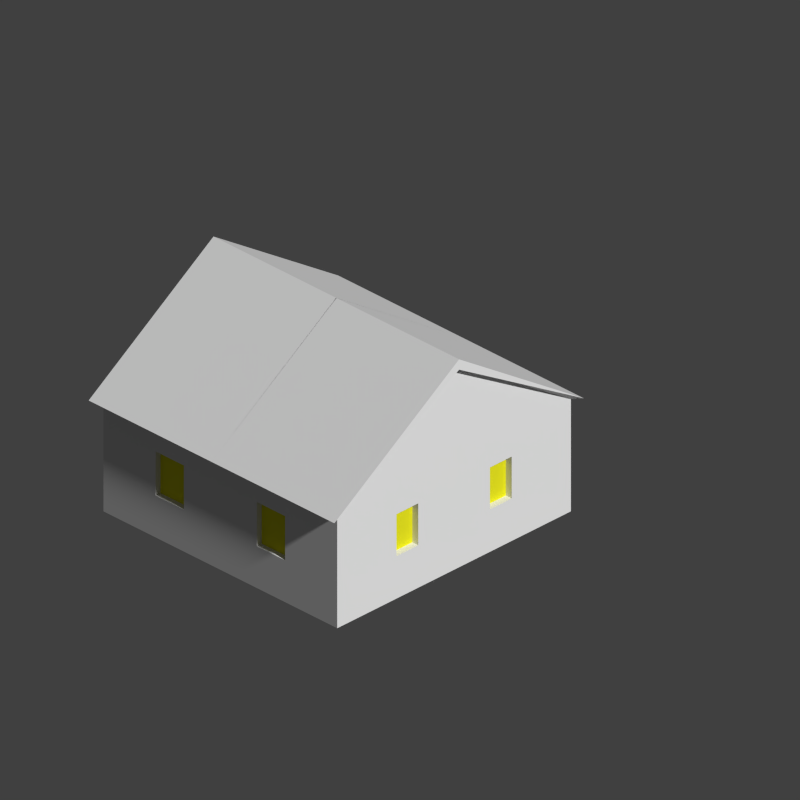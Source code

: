 # Source: scene.blend  (saved by Blender 2.72.0; exported with 4.5.12 LTS)
import bpy
from mathutils import Matrix  # noqa: F401  (used for matrix-valued properties, if any)

bpy.ops.wm.read_factory_settings(use_empty=True)
scene = bpy.context.scene
scene.name = 'Scene'

# ---- collections
col_collection_1 = bpy.data.collections.new('Collection 1'); scene.collection.children.link(col_collection_1)

# ---- materials (node trees are filled in below, after node groups)
mat_material_006 = bpy.data.materials.new('Material.006')
mat_material_006.alpha_threshold = 0.0
mat_material_006.use_transparent_shadow = False
mat_material_006.diffuse_color = (0.8, 0.7754, 0.01557, 1.0)
mat_material_006.roughness = 0.5
mat_material_006.specular_intensity = 1.0
mat_material_006.line_color = (0.0, 0.0, 0.0, 1.0)
mat_material_007 = bpy.data.materials.new('Material.007')
mat_material_007.alpha_threshold = 0.0
mat_material_007.use_transparent_shadow = False
mat_material_007.roughness = 0.5
mat_material_007.line_color = (0.0, 0.0, 0.0, 1.0)
mat_material_004 = bpy.data.materials.new('Material.004')
mat_material_004.alpha_threshold = 0.0
mat_material_004.use_transparent_shadow = False
mat_material_004.roughness = 0.5
mat_material_004.line_color = (0.0, 0.0, 0.0, 1.0)
mat_material_003 = bpy.data.materials.new('Material.003')
mat_material_003.alpha_threshold = 0.0
mat_material_003.use_transparent_shadow = False
mat_material_003.roughness = 0.5
mat_material_003.specular_intensity = 0.0
mat_material_003.line_color = (0.0, 0.0, 0.0, 1.0)
mat_material_001 = bpy.data.materials.new('Material.001')
mat_material_001.alpha_threshold = 0.0
mat_material_001.use_transparent_shadow = False
mat_material_001.roughness = 0.5
mat_material_001.specular_intensity = 0.0
mat_material_001.line_color = (0.0, 0.0, 0.0, 1.0)
mat_material_002 = bpy.data.materials.new('Material.002')
mat_material_002.alpha_threshold = 0.0
mat_material_002.use_transparent_shadow = False
mat_material_002.roughness = 0.5
mat_material_002.specular_intensity = 1.0
mat_material_002.line_color = (0.0, 0.0, 0.0, 1.0)
mat_material = bpy.data.materials.new('Material')
mat_material.alpha_threshold = 0.0
mat_material.use_transparent_shadow = False
mat_material.roughness = 0.5
mat_material.line_color = (0.0, 0.0, 0.0, 1.0)

# ---- material node trees

# ---- world
world_world = bpy.data.worlds.new('World'); scene.world = world_world
world_world.color = (0.05088, 0.05088, 0.05088)
world_world.use_sun_shadow = False
world_world.sun_shadow_jitter_overblur = 0.0
world_world.cycles.sampling_method = 'MANUAL'
world_world.cycles.sample_map_resolution = 256

# ---- cameras
cam_camera = bpy.data.cameras.new('Camera')
cam_camera.type = 'ORTHO'
cam_camera.clip_end = 100.0
cam_camera.lens = 35.0
cam_camera.sensor_width = 32.0
cam_camera.sensor_height = 18.0
cam_camera.ortho_scale = 2.914
cam_camera.dof.focus_distance = 0.0
cam_camera.dof.aperture_fstop = 128.0

# ---- lights
light_point = bpy.data.lights.new('Point', 'POINT')
light_point.transmission_factor = 0.0
light_point.energy = 100.0
light_point.shadow_buffer_clip_start = 0.5
light_point.shadow_soft_size = 0.1
light_point.shadow_maximum_resolution = 0.006
light_point.use_absolute_resolution = True
light_point.cycles.use_multiple_importance_sampling = False
light_lamp = bpy.data.lights.new('Lamp', 'POINT')
light_lamp.transmission_factor = 0.0
light_lamp.cutoff_distance = 30.0
light_lamp.energy = 100.0
light_lamp.shadow_buffer_clip_start = 1.001
light_lamp.shadow_soft_size = 0.1
light_lamp.shadow_maximum_resolution = 0.006
light_lamp.use_absolute_resolution = True
light_lamp.cycles.use_multiple_importance_sampling = False

# ---- meshes
me_cube_002 = bpy.data.meshes.new('Cube.002')
me_cube_002.from_pydata([(-0.7531, -1.158, -0.4002), (-0.7531, 0.3482, -0.4002), (-0.0001052, 0.3482, -0.4002), (-0.0001052, -1.158, -0.4002), (-0.7531, -1.158, 0.1911), (-0.7531, 0.3482, 0.1911), (-0.0001052, 0.3482, 0.1911), (-0.0001052, -1.158, 0.1911), (-0.1272, 0.3482, -0.4002), (-0.1272, 0.3482, 0.1911), (-0.0001052, 0.3482, -0.1045), (-0.1272, 0.3482, -0.1045), (-0.4402, 0.3482, -0.4002), (-0.4402, 0.3482, 0.1911), (-0.1272, 0.3482, 0.0433), (-0.1272, 0.3482, -0.2523), (-0.3962, 0.3482, -0.07859), (-0.3962, 0.3482, 0.02051), (-0.3962, 0.3482, -0.1777), (-0.5967, 0.3482, -0.4002), (-0.5967, 0.3482, 0.1911), (-0.5365, 0.3482, -0.07859), (-0.5365, 0.3482, 0.02051), (-0.5365, 0.3482, -0.1777), (-0.538, -1.158, -0.4002), (-0.287, -1.158, -0.4002), (-0.538, -1.158, 0.1911), (-0.287, -1.158, 0.1911), (-0.0001052, -1.158, -0.005974), (-0.0001052, -1.158, -0.2031), (-0.7531, -1.158, -0.2031), (-0.7531, -1.158, -0.005974), (-0.1272, 0.3482, -0.3509), (-0.1272, 0.3482, -0.3016), (-0.4255, 0.3482, -0.326), (-0.4109, 0.3482, -0.2518), (-0.5766, 0.3482, -0.326), (-0.5566, 0.3482, -0.2518), (-0.7531, 0.3482, -0.005974), (-0.7531, 0.3482, -0.2031), (-0.2349, -1.158, -0.1797), (-0.2349, -1.158, 0.05289), (-0.4171, -1.158, -0.1797), (-0.4171, -1.158, 0.05289), (-0.7531, 0.04694, -0.4002), (-0.7531, -0.2543, -0.4002), (-0.7531, -0.5555, -0.4002), (-0.7531, -0.8567, -0.4002), (-0.7531, 0.04694, 0.1911), (-0.7531, -0.2543, 0.1911), (-0.7531, -0.5555, 0.1911), (-0.7531, -0.8567, 0.1911), (-0.7531, -0.03338, -0.1771), (-0.7531, -0.174, -0.1771), (-0.7531, -0.6358, -0.1771), (-0.7531, -0.7764, -0.1771), (-0.7531, -0.03338, 0.04377), (-0.7531, -0.174, 0.04377), (-0.7531, -0.6358, 0.04377), (-0.7531, -0.7764, 0.04377), (-0.7531, -0.4049, -0.4002), (-0.7531, -0.4049, 0.1911), (-0.7531, -0.4049, -0.2031), (-0.7531, -0.4049, -0.005974), (-0.7531, -0.4049, 0.6708), (-0.7913, -1.215, 0.1911), (-0.7913, 0.394, 0.1911), (-0.00022, 0.394, 0.1911), (-0.0002201, -1.215, 0.1911), (-0.1337, 0.394, 0.1911), (-0.4625, 0.394, 0.1911), (-0.6269, 0.394, 0.1911), (-0.5653, -1.215, 0.1911), (-0.3016, -1.215, 0.1911), (-0.7913, -0.4106, 0.6708), (-0.7913, -0.4106, 0.7251), (0.002698, -0.4106, 0.7251), (-0.0001052, 0.3377, -0.4002), (-0.1272, 0.3377, -0.4002), (-0.0001052, 0.3377, -0.1045), (-0.1272, 0.3377, -0.1045), (-0.1272, 0.3377, -0.2523), (-0.1272, 0.3377, -0.3509), (-0.1272, 0.3377, -0.3016), (-0.3962, 0.3324, -0.07859), (-0.3962, 0.3324, 0.02051), (-0.3962, 0.3324, -0.1777), (-0.5365, 0.3324, -0.07859), (-0.5365, 0.3324, 0.02051), (-0.5365, 0.3324, -0.1777), (-0.7149, -0.03338, -0.1771), (-0.7149, -0.174, -0.1771), (-0.7149, -0.6358, -0.1771), (-0.7149, -0.7764, -0.1771), (-0.7149, -0.03338, 0.04377), (-0.7149, -0.174, 0.04377), (-0.7149, -0.6358, 0.04377), (-0.7149, -0.7764, 0.04377), (-0.2349, -1.127, -0.1797), (-0.2349, -1.127, 0.05289), (-0.4171, -1.127, -0.1797), (-0.4171, -1.127, 0.05289)], [], [(0, 47, 46, 60, 45, 44, 1, 19, 12, 8, 2, 3, 25, 24), (43, 31, 4, 26), (11, 14, 9, 6, 10), (17, 13, 9, 14), (18, 16, 11, 15), (22, 20, 13, 17), (16, 17, 14, 11), (37, 23, 18, 35), (35, 18, 15, 33), (5, 20, 22), (5, 22, 21), (5, 21, 23), (38, 5, 23, 37), (56, 48, 5, 38), (28, 41, 27, 7), (41, 43, 26, 27), (24, 0, 30, 42), (42, 30, 31, 43), (19, 36, 34, 12), (36, 37, 35, 34), (12, 34, 32, 8), (34, 35, 33, 32), (1, 39, 36, 19), (39, 38, 37, 36), (44, 52, 39, 1), (52, 56, 38, 39), (3, 25, 40, 29), (29, 40, 41, 28), (25, 24, 42, 40), (31, 4, 51, 59), (59, 51, 50, 58), (63, 61, 49, 57), (57, 49, 48, 56), (0, 30, 55, 47), (47, 55, 54, 46), (60, 62, 53, 45), (45, 53, 52, 44), (30, 31, 59, 55), (62, 63, 57, 53), (58, 50, 61, 63), (46, 54, 62, 60), (54, 58, 63, 62), (61, 64, 49), (51, 64, 50), (50, 64, 61), (49, 64, 48), (48, 64, 5), (4, 64, 51), (64, 74, 66, 5), (4, 65, 74, 64), (27, 73, 72, 26), (26, 72, 65, 4), (20, 71, 70, 13), (13, 70, 69, 9), (9, 69, 67, 6), (7, 68, 73, 27), (5, 66, 71, 20), (69, 76, 67), (76, 69, 75), (66, 74, 75), (71, 75, 70), (70, 75, 69), (66, 75, 71), (65, 75, 74), (73, 75, 72), (72, 75, 65), (68, 76, 73), (73, 76, 75), (33, 83, 82, 32), (32, 82, 78, 8), (15, 81, 83, 33), (10, 79, 80, 11), (11, 80, 81, 15), (8, 78, 77, 2), (77, 78, 82, 83, 81, 80, 79), (21, 87, 89, 23), (22, 88, 87, 21), (23, 89, 86, 18), (17, 85, 88, 22), (18, 86, 84, 16), (16, 84, 85, 17), (85, 88, 87, 89, 86, 84), (52, 90, 94, 56), (57, 95, 91, 53), (54, 92, 96, 58), (59, 97, 93, 55), (58, 96, 97, 59), (56, 94, 95, 57), (55, 93, 92, 54), (53, 91, 90, 52), (91, 90, 94, 95), (93, 92, 96, 97), (43, 101, 99, 41), (40, 98, 100, 42), (42, 100, 101, 43), (41, 99, 98, 40), (99, 98, 100, 101)])
me_cube_002.polygons.foreach_set('material_index', [1, 1, 1, 1, 1, 1, 1, 1, 1, 1, 1, 1, 1, 1, 1, 1, 1, 1, 1, 1, 1, 1, 1, 1, 1, 1, 1, 1, 1, 1, 1, 1, 1, 1, 1, 1, 1, 1, 1, 1, 1, 1, 1, 1, 1, 1, 1, 1, 1, 1, 1, 1, 1, 1, 1, 1, 1, 1, 1, 1, 1, 1, 1, 1, 1, 1, 1, 1, 1, 1, 1, 1, 1, 1, 1, 1, 1, 1, 1, 1, 1, 0, 1, 1, 1, 1, 1, 1, 1, 1, 0, 0, 1, 1, 1, 1, 0])
_uv = me_cube_002.uv_layers.new(name='UVMap')
_uv.uv.foreach_set('vector', [0.02246, 0.2409, 0.1104, 0.2409, 0.1984, 0.2409, 0.2424, 0.2409, 0.2864, 0.2409, 0.3744, 0.2409, 0.4624, 0.2409, 0.4624, 0.1951, 0.4624, 0.1494, 0.4624, 0.05802, 0.4624, 0.02091, 0.02246, 0.02091, 0.02246, 0.1047, 0.02246, 0.178, 0.1653, 0.9089, 0.2632, 0.8917, 0.2632, 0.9492, 0.2005, 0.9491, 0.8844, 0.8632, 0.8844, 0.9063, 0.8844, 0.9494, 0.9214, 0.9494, 0.9215, 0.8633, 0.806, 0.8996, 0.7932, 0.9494, 0.8844, 0.9494, 0.8844, 0.9063, 0.8061, 0.8419, 0.8061, 0.8708, 0.8844, 0.8632, 0.8845, 0.8202, 0.7652, 0.8996, 0.7476, 0.9493, 0.7932, 0.9494, 0.806, 0.8996, 0.8061, 0.8708, 0.806, 0.8996, 0.8844, 0.9063, 0.8844, 0.8632, 0.7593, 0.8203, 0.7652, 0.8419, 0.8061, 0.8419, 0.8018, 0.8203, 0.8018, 0.8203, 0.8061, 0.8419, 0.8845, 0.8202, 0.8845, 0.8058, 0.702, 0.9493, 0.7476, 0.9493, 0.7652, 0.8996, 0.702, 0.9493, 0.7652, 0.8996, 0.7652, 0.8708, 0.702, 0.9493, 0.7652, 0.8708, 0.7652, 0.8419, 0.702, 0.8919, 0.702, 0.9493, 0.7652, 0.8419, 0.7593, 0.8203, 0.5909, 0.9064, 0.6143, 0.9493, 0.702, 0.9493, 0.702, 0.8919, 0.04378, 0.8917, 0.1122, 0.9088, 0.1273, 0.9491, 0.04376, 0.9491, 0.1122, 0.9088, 0.1653, 0.9089, 0.2005, 0.9491, 0.1273, 0.9491, 0.2005, 0.7769, 0.2632, 0.7769, 0.2632, 0.8343, 0.1653, 0.8411, 0.1653, 0.8411, 0.2632, 0.8343, 0.2632, 0.8917, 0.1653, 0.9089, 0.7477, 0.7771, 0.7535, 0.7987, 0.7975, 0.7987, 0.7933, 0.7771, 0.7535, 0.7987, 0.7593, 0.8203, 0.8018, 0.8203, 0.7975, 0.7987, 0.7933, 0.7771, 0.7975, 0.7987, 0.8845, 0.7915, 0.8845, 0.7771, 0.7975, 0.7987, 0.8018, 0.8203, 0.8845, 0.8058, 0.8845, 0.7915, 0.7021, 0.777, 0.7021, 0.8345, 0.7535, 0.7987, 0.7477, 0.7771, 0.7021, 0.8345, 0.702, 0.8919, 0.7593, 0.8203, 0.7535, 0.7987, 0.6143, 0.777, 0.5909, 0.842, 0.7021, 0.8345, 0.7021, 0.777, 0.5909, 0.842, 0.5909, 0.9064, 0.702, 0.8919, 0.7021, 0.8345, 0.04382, 0.7768, 0.1274, 0.7768, 0.1122, 0.8411, 0.0438, 0.8342, 0.0438, 0.8342, 0.1122, 0.8411, 0.1122, 0.9088, 0.04378, 0.8917, 0.1274, 0.7768, 0.2005, 0.7769, 0.1653, 0.8411, 0.1122, 0.8411, 0.2632, 0.8917, 0.2632, 0.9492, 0.3509, 0.9492, 0.3744, 0.9063, 0.3744, 0.9063, 0.3509, 0.9492, 0.4387, 0.9492, 0.4153, 0.9063, 0.4826, 0.8918, 0.4826, 0.9492, 0.5265, 0.9493, 0.5499, 0.9063, 0.5499, 0.9063, 0.5265, 0.9493, 0.6143, 0.9493, 0.5909, 0.9064, 0.2632, 0.7769, 0.2632, 0.8343, 0.3744, 0.8419, 0.351, 0.7769, 0.351, 0.7769, 0.3744, 0.8419, 0.4153, 0.8419, 0.4388, 0.7769, 0.4827, 0.777, 0.4826, 0.8344, 0.5499, 0.842, 0.5265, 0.777, 0.5265, 0.777, 0.5499, 0.842, 0.5909, 0.842, 0.6143, 0.777, 0.2632, 0.8343, 0.2632, 0.8917, 0.3744, 0.9063, 0.3744, 0.8419, 0.4826, 0.8344, 0.4826, 0.8918, 0.5499, 0.9063, 0.5499, 0.842, 0.4153, 0.9063, 0.4387, 0.9492, 0.4826, 0.9492, 0.4826, 0.8918, 0.4388, 0.7769, 0.4153, 0.8419, 0.4826, 0.8344, 0.4827, 0.777, 0.4153, 0.8419, 0.4153, 0.9063, 0.4826, 0.8918, 0.4826, 0.8344, 0.8937, 0.3506, 0.6839, 0.3435, 0.8915, 0.4164, 0.9003, 0.1529, 0.6839, 0.3435, 0.8959, 0.2847, 0.8959, 0.2847, 0.6839, 0.3435, 0.8937, 0.3506, 0.8915, 0.4164, 0.6839, 0.3435, 0.887, 0.5482, 0.887, 0.5482, 0.6839, 0.3435, 0.8826, 0.6799, 0.9048, 0.02119, 0.6839, 0.3435, 0.9003, 0.1529, 0.2526, 0.2092, 0.2582, 0.2141, 0.299, 0.05515, 0.2911, 0.05916, 0.1238, 0.3081, 0.1223, 0.3187, 0.2582, 0.2141, 0.2526, 0.2092, 0.06981, 0.2601, 0.0656, 0.2683, 0.09614, 0.2954, 0.09888, 0.286, 0.09888, 0.286, 0.09614, 0.2954, 0.1223, 0.3187, 0.1238, 0.3081, 0.2698, 0.04996, 0.2766, 0.04547, 0.2542, 0.0358, 0.2484, 0.04075, 0.2484, 0.04075, 0.2542, 0.0358, 0.2093, 0.01645, 0.2057, 0.02233, 0.2057, 0.02233, 0.2093, 0.01645, 0.191, 0.008601, 0.1883, 0.01486, 0.03658, 0.2306, 0.03069, 0.2373, 0.0656, 0.2683, 0.06981, 0.2601, 0.2911, 0.05916, 0.299, 0.05515, 0.2766, 0.04547, 0.2698, 0.04996, 0.5696, 0.6582, 0.2875, 0.698, 0.5696, 0.6972, 0.2875, 0.698, 0.5696, 0.6582, 0.2875, 0.4661, 0.299, 0.05515, 0.2582, 0.2141, 0.2656, 0.219, 0.5696, 0.5141, 0.2875, 0.4661, 0.5696, 0.5622, 0.5696, 0.5622, 0.2875, 0.4661, 0.5696, 0.6582, 0.5696, 0.4661, 0.2875, 0.4661, 0.5696, 0.5141, 0.1223, 0.3187, 0.2656, 0.219, 0.2582, 0.2141, 0.005445, 0.6092, 0.2875, 0.4661, 0.005445, 0.5321, 0.005445, 0.5321, 0.2875, 0.4661, 0.005445, 0.4661, 0.005445, 0.6972, 0.2875, 0.698, 0.005445, 0.6092, 0.005445, 0.6092, 0.2875, 0.698, 0.2875, 0.4661, 0.1724, 0.1095, 0.1755, 0.1095, 0.1755, 0.09513, 0.1724, 0.09513, 0.1724, 0.09513, 0.1755, 0.09513, 0.1755, 0.08074, 0.1724, 0.08074, 0.1724, 0.1239, 0.1755, 0.1239, 0.1755, 0.1095, 0.1724, 0.1095, 0.1724, 0.2042, 0.1755, 0.2042, 0.1755, 0.1671, 0.1724, 0.1671, 0.1724, 0.1671, 0.1755, 0.1671, 0.1755, 0.1239, 0.1724, 0.1239, 0.1724, 0.08074, 0.1755, 0.08074, 0.1755, 0.04363, 0.1724, 0.04363, 0.6522, 0.03143, 0.5521, 0.03143, 0.5521, 0.07023, 0.5521, 0.109, 0.5521, 0.1478, 0.5521, 0.2643, 0.6522, 0.2643, 0.1042, 0.1505, 0.1103, 0.1496, 0.1153, 0.1185, 0.1109, 0.1144, 0.1175, 0.1806, 0.1205, 0.1756, 0.1103, 0.1496, 0.1042, 0.1505, 0.1109, 0.1144, 0.1153, 0.1185, 0.1471, 0.1194, 0.1501, 0.1144, 0.1567, 0.1806, 0.1523, 0.1765, 0.1205, 0.1756, 0.1175, 0.1806, 0.1501, 0.1144, 0.1471, 0.1194, 0.1573, 0.1454, 0.1634, 0.1445, 0.1634, 0.1445, 0.1573, 0.1454, 0.1523, 0.1765, 0.1567, 0.1806, 0.3176, 0.9752, 0.000164, 0.9752, 0.000164, 0.751, 0.000164, 0.5267, 0.3176, 0.5267, 0.3176, 0.751, 0.2514, 0.1078, 0.2399, 0.1252, 0.2374, 0.1771, 0.2514, 0.189, 0.1897, 0.1958, 0.2012, 0.1784, 0.2037, 0.1265, 0.1897, 0.1146, 0.1037, 0.1144, 0.09221, 0.1317, 0.08967, 0.1836, 0.1037, 0.1955, 0.04199, 0.2023, 0.0535, 0.185, 0.05603, 0.133, 0.04199, 0.1212, 0.1037, 0.1955, 0.08967, 0.1836, 0.0535, 0.185, 0.04199, 0.2023, 0.2514, 0.189, 0.2374, 0.1771, 0.2012, 0.1784, 0.1897, 0.1958, 0.04199, 0.1212, 0.05603, 0.133, 0.09221, 0.1317, 0.1037, 0.1144, 0.1897, 0.1146, 0.2037, 0.1265, 0.2399, 0.1252, 0.2514, 0.1078, 0.4126, 0.5002, 0.7307, 0.5002, 0.7307, 0.9998, 0.4126, 0.9998, 0.4126, 0.000164, 0.7307, 0.0001641, 0.7307, 0.4998, 0.4126, 0.4998, 0.04199, 0.1139, 0.05299, 0.1022, 0.05938, 0.05353, 0.04807, 0.04363, 0.1304, 0.04363, 0.1194, 0.05536, 0.113, 0.104, 0.1243, 0.1139, 0.1243, 0.1139, 0.113, 0.104, 0.05299, 0.1022, 0.04199, 0.1139, 0.04807, 0.04363, 0.05938, 0.05353, 0.1194, 0.05536, 0.1304, 0.04363, 0.000164, 0.5264, 0.000164, 0.000164, 0.4123, 0.000164, 0.4123, 0.5264])
me_cube_002.materials.append(mat_material_006)
me_cube_002.materials.append(mat_material_007)
me_cube_002.use_remesh_preserve_volume = False
me_cube_002.use_remesh_preserve_attributes = False
me_cube_002.use_mirror_vertex_groups = False
me_cube_002.update()
me_plane_002 = bpy.data.meshes.new('Plane.002')
me_plane_002.from_pydata([(0.1976, -0.8798, 0.008773), (1.001, -0.8798, 0.008773), (0.1976, 0.8798, 0.008773), (1.001, 0.8798, 0.008773), (0.1976, 0.1101, 0.008773), (0.1976, -0.1101, 0.008773), (0.008053, 0.1101, 0.008773), (0.008053, -0.1101, 0.008773)], [], [(5, 4, 6, 7), (0, 1, 3, 2, 4, 5)])
_uv = me_plane_002.uv_layers.new(name='UVMap')
_uv.uv.foreach_set('vector', [0.4375, 0.4565, 0.5626, 0.4565, 0.5626, 0.5642, 0.4374, 0.5642, 7.568e-05, 0.4565, 7.51e-05, 7.514e-05, 0.9999, 7.51e-05, 0.9999, 0.4565, 0.5626, 0.4565, 0.4375, 0.4565])
me_plane_002.materials.append(mat_material_004)
me_plane_002.use_remesh_preserve_volume = False
me_plane_002.use_remesh_preserve_attributes = False
me_plane_002.use_mirror_vertex_groups = False
me_plane_002.update()
me_circle = bpy.data.meshes.new('Circle')
me_circle.from_pydata([(8.654e-08, 0.8818, -2.384e-07), (-0.172, 0.8648, -2.384e-07), (-0.3374, 0.8147, -2.384e-07), (-0.4899, 0.7332, -2.384e-07), (-0.6235, 0.6235, -2.384e-07), (-0.7332, 0.4899, -2.384e-07), (-0.8147, 0.3374, -2.384e-07), (-0.8648, 0.172, -2.384e-07), (-0.8818, -2.187e-07, -2.384e-07), (-0.8648, -0.172, -2.384e-07), (-0.8147, -0.3374, -2.384e-07), (-0.7332, -0.4899, -2.384e-07), (-0.6235, -0.6235, -2.384e-07), (-0.4899, -0.7332, -2.384e-07), (-0.3374, -0.8147, -2.384e-07), (-0.172, -0.8648, -2.384e-07), (3.739e-07, -0.8818, -2.384e-07), (0.172, -0.8648, -2.384e-07), (0.3374, -0.8147, -2.384e-07), (0.4899, -0.7332, -2.384e-07), (0.6235, -0.6235, -2.384e-07), (0.7332, -0.4899, -2.384e-07), (0.8147, -0.3374, -2.384e-07), (0.8648, -0.172, -2.384e-07), (0.8818, 5.662e-07, -2.384e-07), (0.8648, 0.172, -2.384e-07), (0.8147, 0.3374, -2.384e-07), (0.7332, 0.4899, -2.384e-07), (0.6235, 0.6235, -2.384e-07), (0.4899, 0.7332, -2.384e-07), (0.3374, 0.8147, -2.384e-07), (0.172, 0.8648, -2.384e-07)], [], [(1, 2, 3, 4, 5, 6, 7, 8, 9, 10, 11, 12, 13, 14, 15, 16, 17, 18, 19, 20, 21, 22, 23, 24, 25, 26, 27, 28, 29, 30, 31, 0)])
_uv = me_circle.uv_layers.new(name='UVMap')
_uv.uv.foreach_set('vector', [0.2632, 0.943, 0.1813, 0.8883, 0.1117, 0.8187, 0.05699, 0.7368, 0.01931, 0.6458, 0.0001001, 0.5492, 9.998e-05, 0.4508, 0.01931, 0.3542, 0.05699, 0.2632, 0.1117, 0.1813, 0.1813, 0.1117, 0.2632, 0.05699, 0.3542, 0.01931, 0.4508, 9.998e-05, 0.5492, 9.998e-05, 0.6458, 0.01931, 0.7368, 0.05699, 0.8187, 0.1117, 0.8883, 0.1813, 0.943, 0.2632, 0.9807, 0.3542, 0.9999, 0.4508, 0.9999, 0.5492, 0.9807, 0.6458, 0.943, 0.7368, 0.8883, 0.8187, 0.8187, 0.8883, 0.7368, 0.943, 0.6458, 0.9807, 0.5492, 0.9999, 0.4508, 0.9999, 0.3542, 0.9807])
me_circle.materials.append(mat_material_003)
me_circle.use_remesh_preserve_volume = False
me_circle.use_remesh_preserve_attributes = False
me_circle.use_mirror_vertex_groups = False
me_circle.update()
me_cube_001 = bpy.data.meshes.new('Cube.001')
me_cube_001.from_pydata([(-0.4706, -2.889e-07, 0.04662), (0.5008, -0.228, -0.09045), (-0.4685, -2.889e-07, -0.1049), (0.4462, -0.2122, 0.3452), (-0.448, -2.889e-07, -0.1074), (-0.1311, -0.228, -0.1076), (-0.4501, -2.889e-07, 0.05695), (-0.1311, -0.228, 0.3452), (-0.2547, -0.228, 0.1158), (0.4777, -0.25, -0.1033), (0.5008, -2.889e-07, -0.1076), (-0.448, -0.228, -0.1074), (-0.2526, -0.228, -0.1076), (-0.2547, -2.889e-07, 0.1158), (-0.4501, -0.228, 0.05695), (0.4462, -2.889e-07, 0.3452), (-0.2526, -2.889e-07, -0.1076), (-0.1311, -2.889e-07, 0.3452), (-0.1311, -2.889e-07, -0.1076), (-0.4685, -0.228, -0.1049), (-0.4706, -0.228, 0.04662), (-0.4807, -2.889e-07, 0.02101), (-0.4786, -2.889e-07, -0.07929), (-0.4786, -0.228, -0.07929), (-0.4807, -0.228, 0.02101), (0.4249, -0.25, 0.335), (-0.1339, -0.25, -0.1033), (-0.1339, -0.25, 0.335), (-0.2535, -0.25, 0.1129), (-0.4406, -0.25, -0.1031), (-0.2515, -0.25, -0.1033), (-0.4427, -0.25, 0.05597), (-0.4605, -0.25, -0.1007), (-0.4625, -0.25, 0.04597), (-0.4702, -0.25, -0.0759), (-0.4723, -0.25, 0.02118), (0.3191, -0.3021, 0.01567), (0.3386, -0.3021, 0.00974), (0.3566, -0.3021, 0.000102), (0.3724, -0.3021, -0.01287), (0.3854, -0.3021, -0.02867), (0.3951, -0.3021, -0.0467), (0.401, -0.3021, -0.06627), (0.403, -0.3021, -0.08661), (0.401, -0.3021, -0.107), (0.3951, -0.3021, -0.1265), (0.3854, -0.3021, -0.1446), (0.3724, -0.3021, -0.1604), (0.3566, -0.3021, -0.1733), (0.3386, -0.3021, -0.183), (0.3191, -0.3021, -0.1889), (0.2987, -0.3021, -0.1909), (0.2784, -0.3021, -0.1889), (0.2588, -0.3021, -0.183), (0.2408, -0.3021, -0.1733), (0.225, -0.3021, -0.1604), (0.212, -0.3021, -0.1446), (0.2024, -0.3021, -0.1265), (0.1964, -0.3021, -0.107), (0.1944, -0.3021, -0.08661), (0.1964, -0.3021, -0.06627), (0.2024, -0.3021, -0.0467), (0.212, -0.3021, -0.02867), (0.225, -0.3021, -0.01287), (0.2408, -0.3021, 0.000102), (0.2588, -0.3021, 0.00974), (0.2784, -0.3021, 0.01567), (0.2987, -0.3021, 0.01768), (-0.2062, -0.3021, 0.01768), (-0.2265, -0.3021, 0.01567), (-0.2461, -0.3021, 0.00974), (-0.2641, -0.3021, 0.000102), (-0.2799, -0.3021, -0.01287), (-0.2929, -0.3021, -0.02867), (-0.3025, -0.3021, -0.0467), (-0.3084, -0.3021, -0.06627), (-0.3104, -0.3021, -0.08661), (-0.3084, -0.3021, -0.107), (-0.3025, -0.3021, -0.1265), (-0.2929, -0.3021, -0.1446), (-0.2799, -0.3021, -0.1604), (-0.2641, -0.3021, -0.1733), (-0.2461, -0.3021, -0.183), (-0.2265, -0.3021, -0.1889), (-0.2062, -0.3021, -0.1909), (-0.1858, -0.3021, -0.1889), (-0.1662, -0.3021, -0.183), (-0.1482, -0.3021, -0.1733), (-0.1324, -0.3021, -0.1604), (-0.1194, -0.3021, -0.1446), (-0.1098, -0.3021, -0.1265), (-0.1039, -0.3021, -0.107), (-0.1019, -0.3021, -0.08661), (-0.1039, -0.3021, -0.06627), (-0.1098, -0.3021, -0.0467), (-0.1194, -0.3021, -0.02867), (-0.1324, -0.3021, -0.01287), (-0.1482, -0.3021, 0.000102), (-0.1662, -0.3021, 0.00974), (-0.1858, -0.3021, 0.01567), (-0.1858, -0.2332, 0.01567), (-0.1662, -0.2332, 0.00974), (-0.1482, -0.2332, 0.000102), (-0.1324, -0.2332, -0.01287), (-0.1194, -0.2332, -0.02867), (-0.1098, -0.2332, -0.0467), (-0.1039, -0.2332, -0.06627), (-0.1019, -0.2332, -0.08661), (-0.1039, -0.2332, -0.107), (-0.1098, -0.2332, -0.1265), (-0.1194, -0.2332, -0.1446), (-0.1324, -0.2332, -0.1604), (-0.1482, -0.2332, -0.1733), (-0.1662, -0.2332, -0.183), (-0.1858, -0.2332, -0.1889), (-0.2062, -0.2332, -0.1909), (-0.2265, -0.2332, -0.1889), (-0.2461, -0.2332, -0.183), (-0.2641, -0.2332, -0.1733), (-0.2799, -0.2332, -0.1604), (-0.2929, -0.2332, -0.1446), (-0.3025, -0.2332, -0.1265), (-0.3084, -0.2332, -0.107), (-0.3104, -0.2332, -0.08661), (-0.3084, -0.2332, -0.06627), (-0.3025, -0.2332, -0.0467), (-0.2929, -0.2332, -0.02867), (-0.2799, -0.2332, -0.01287), (-0.2641, -0.2332, 0.000102), (-0.2461, -0.2332, 0.00974), (-0.2265, -0.2332, 0.01567), (-0.2062, -0.2332, 0.01768), (0.3191, -0.2332, 0.01567), (0.3386, -0.2332, 0.00974), (0.3566, -0.2332, 0.000102), (0.3724, -0.2332, -0.01287), (0.3854, -0.2332, -0.02867), (0.3951, -0.2332, -0.0467), (0.401, -0.2332, -0.06627), (0.403, -0.2332, -0.08661), (0.401, -0.2332, -0.107), (0.3951, -0.2332, -0.1265), (0.3854, -0.2332, -0.1446), (0.3724, -0.2332, -0.1604), (0.3566, -0.2332, -0.1733), (0.3386, -0.2332, -0.183), (0.3191, -0.2332, -0.1889), (0.2987, -0.2332, -0.1909), (0.2784, -0.2332, -0.1889), (0.2588, -0.2332, -0.183), (0.2408, -0.2332, -0.1733), (0.225, -0.2332, -0.1604), (0.212, -0.2332, -0.1446), (0.2024, -0.2332, -0.1265), (0.1964, -0.2332, -0.107), (0.1944, -0.2332, -0.08661), (0.1964, -0.2332, -0.06627), (0.2024, -0.2332, -0.0467), (0.212, -0.2332, -0.02867), (0.225, -0.2332, -0.01287), (0.2408, -0.2332, 0.000102), (0.2588, -0.2332, 0.00974), (0.2784, -0.2332, 0.01567), (0.2987, -0.2332, 0.01768), (-0.4948, -0.174, 0.0228), (-0.4948, -0.1745, 0.02789), (-0.4948, -0.176, 0.03277), (-0.4948, -0.1784, 0.03727), (-0.4948, -0.1816, 0.04122), (-0.4948, -0.1856, 0.04446), (-0.4948, -0.1901, 0.04687), (-0.4948, -0.195, 0.04835), (-0.4948, -0.2, 0.04885), (-0.4948, -0.2051, 0.04835), (-0.4948, -0.21, 0.04687), (-0.4948, -0.2145, 0.04446), (-0.4948, -0.2185, 0.04122), (-0.4948, -0.2217, 0.03727), (-0.4948, -0.2241, 0.03277), (-0.4948, -0.2256, 0.02789), (-0.4948, -0.2261, 0.0228), (-0.4948, -0.2256, 0.01772), (-0.4948, -0.2241, 0.01284), (-0.4948, -0.2217, 0.008333), (-0.4948, -0.2185, 0.004386), (-0.4948, -0.2145, 0.001146), (-0.4948, -0.21, -0.001261), (-0.4948, -0.2051, -0.002743), (-0.4948, -0.2, -0.003243), (-0.4948, -0.195, -0.002743), (-0.4948, -0.1901, -0.001261), (-0.4948, -0.1856, 0.001146), (-0.4948, -0.1816, 0.004386), (-0.4948, -0.1784, 0.008333), (-0.4948, -0.176, 0.01284), (-0.4948, -0.1745, 0.01772), (-0.4827, -0.174, 0.0228), (-0.4827, -0.1745, 0.02789), (-0.4827, -0.176, 0.03277), (-0.4827, -0.1784, 0.03727), (-0.4827, -0.1816, 0.04122), (-0.4827, -0.1856, 0.04446), (-0.4827, -0.1901, 0.04687), (-0.4827, -0.195, 0.04835), (-0.4827, -0.2, 0.04885), (-0.4827, -0.2051, 0.04835), (-0.4827, -0.21, 0.04687), (-0.4827, -0.2145, 0.04446), (-0.4827, -0.2185, 0.04122), (-0.4827, -0.2217, 0.03727), (-0.4827, -0.2241, 0.03277), (-0.4827, -0.2256, 0.02789), (-0.4827, -0.2261, 0.0228), (-0.4827, -0.2256, 0.01772), (-0.4827, -0.2241, 0.01284), (-0.4827, -0.2217, 0.008333), (-0.4827, -0.2185, 0.004386), (-0.4827, -0.2145, 0.001146), (-0.4827, -0.21, -0.001261), (-0.4827, -0.2051, -0.002743), (-0.4827, -0.2, -0.003243), (-0.4827, -0.195, -0.002743), (-0.4827, -0.1901, -0.001261), (-0.4827, -0.1856, 0.001146), (-0.4827, -0.1816, 0.004386), (-0.4827, -0.1784, 0.008333), (-0.4827, -0.176, 0.01284), (-0.4827, -0.1745, 0.01772), (-0.4714, -0.1765, 0.0228), (-0.4714, -0.1769, 0.0274), (-0.4714, -0.1783, 0.03183), (-0.4714, -0.1804, 0.03591), (-0.4714, -0.1834, 0.03948), (-0.4714, -0.1869, 0.04241), (-0.4714, -0.191, 0.04459), (-0.4714, -0.1954, 0.04594), (-0.4714, -0.2, 0.04639), (-0.4714, -0.2046, 0.04594), (-0.4714, -0.2091, 0.04459), (-0.4714, -0.2131, 0.04241), (-0.4714, -0.2167, 0.03948), (-0.4714, -0.2197, 0.03591), (-0.4714, -0.2218, 0.03183), (-0.4714, -0.2232, 0.0274), (-0.4714, -0.2236, 0.0228), (-0.4714, -0.2232, 0.0182), (-0.4714, -0.2218, 0.01378), (-0.4714, -0.2197, 0.0097), (-0.4714, -0.2167, 0.006126), (-0.4714, -0.2131, 0.003192), (-0.4714, -0.2091, 0.001013), (-0.4714, -0.2046, -0.0003294), (-0.4714, -0.2, -0.0007826), (-0.4714, -0.1954, -0.0003294), (-0.4714, -0.191, 0.001013), (-0.4714, -0.1869, 0.003192), (-0.4714, -0.1834, 0.006126), (-0.4714, -0.1804, 0.0097), (-0.4714, -0.1783, 0.01378), (-0.4714, -0.1769, 0.0182), (-0.4657, -0.1798, 0.0228), (-0.4657, -0.1802, 0.02675), (-0.4657, -0.1813, 0.03055), (-0.4657, -0.1832, 0.03405), (-0.4657, -0.1857, 0.03712), (-0.4657, -0.1888, 0.03964), (-0.4657, -0.1923, 0.04151), (-0.4657, -0.1961, 0.04267), (-0.4657, -0.2, 0.04306), (-0.4657, -0.204, 0.04267), (-0.4657, -0.2078, 0.04151), (-0.4657, -0.2113, 0.03964), (-0.4657, -0.2144, 0.03712), (-0.4657, -0.2169, 0.03405), (-0.4657, -0.2188, 0.03055), (-0.4657, -0.2199, 0.02675), (-0.4657, -0.2203, 0.0228), (-0.4657, -0.2199, 0.01885), (-0.4657, -0.2188, 0.01505), (-0.4657, -0.2169, 0.01155), (-0.4657, -0.2144, 0.008483), (-0.4657, -0.2113, 0.005965), (-0.4657, -0.2078, 0.004093), (-0.4657, -0.204, 0.002941), (-0.4657, -0.2, 0.002552), (-0.4657, -0.1961, 0.002941), (-0.4657, -0.1923, 0.004093), (-0.4657, -0.1888, 0.005965), (-0.4657, -0.1857, 0.008483), (-0.4657, -0.1832, 0.01155), (-0.4657, -0.1813, 0.01505), (-0.4657, -0.1802, 0.01885), (-0.461, -0.1877, 0.0228), (-0.461, -0.1879, 0.02522), (-0.461, -0.1886, 0.02754), (-0.461, -0.1898, 0.02968), (-0.461, -0.1913, 0.03155), (-0.461, -0.1932, 0.03309), (-0.461, -0.1953, 0.03424), (-0.461, -0.1976, 0.03494), (-0.461, -0.2, 0.03518), (-0.461, -0.2025, 0.03494), (-0.461, -0.2048, 0.03424), (-0.461, -0.2069, 0.03309), (-0.461, -0.2088, 0.03155), (-0.461, -0.2103, 0.02968), (-0.461, -0.2115, 0.02754), (-0.461, -0.2122, 0.02522), (-0.461, -0.2124, 0.0228), (-0.461, -0.2122, 0.02039), (-0.461, -0.2115, 0.01807), (-0.461, -0.2103, 0.01593), (-0.461, -0.2088, 0.01405), (-0.461, -0.2069, 0.01251), (-0.461, -0.2048, 0.01137), (-0.461, -0.2025, 0.01067), (-0.461, -0.2, 0.01043), (-0.461, -0.1976, 0.01067), (-0.461, -0.1953, 0.01137), (-0.461, -0.1932, 0.01251), (-0.461, -0.1913, 0.01405), (-0.461, -0.1898, 0.01593), (-0.461, -0.1886, 0.01807), (-0.461, -0.1879, 0.02039), (0.3179, -0.3134, 0.009676), (0.3363, -0.3134, 0.004089), (0.3532, -0.3134, -0.004983), (0.3681, -0.3134, -0.01719), (0.3803, -0.3134, -0.03207), (0.3894, -0.3134, -0.04904), (0.395, -0.3134, -0.06746), (0.3969, -0.3134, -0.08661), (0.395, -0.3134, -0.1058), (0.3894, -0.3134, -0.1242), (0.3803, -0.3134, -0.1412), (0.3681, -0.3134, -0.156), (0.3532, -0.3134, -0.1682), (0.3363, -0.3134, -0.1773), (0.3179, -0.3134, -0.1829), (0.2987, -0.3134, -0.1848), (0.2796, -0.3134, -0.1829), (0.2611, -0.3134, -0.1773), (0.2442, -0.3134, -0.1682), (0.2293, -0.3134, -0.156), (0.2171, -0.3134, -0.1412), (0.208, -0.3134, -0.1242), (0.2024, -0.3134, -0.1058), (0.2005, -0.3134, -0.08661), (0.2024, -0.3134, -0.06746), (0.208, -0.3134, -0.04904), (0.2171, -0.3134, -0.03207), (0.2293, -0.3134, -0.01719), (0.2442, -0.3134, -0.004983), (0.2611, -0.3134, 0.004089), (0.2796, -0.3134, 0.009676), (0.2987, -0.3134, 0.01156), (-0.2062, -0.3134, 0.01156), (-0.2253, -0.3134, 0.009676), (-0.2437, -0.3134, 0.004089), (-0.2607, -0.3134, -0.004983), (-0.2756, -0.3134, -0.01719), (-0.2878, -0.3134, -0.03207), (-0.2969, -0.3134, -0.04904), (-0.3024, -0.3134, -0.06746), (-0.3043, -0.3134, -0.08661), (-0.3024, -0.3134, -0.1058), (-0.2969, -0.3134, -0.1242), (-0.2878, -0.3134, -0.1412), (-0.2756, -0.3134, -0.156), (-0.2607, -0.3134, -0.1682), (-0.2437, -0.3134, -0.1773), (-0.2253, -0.3134, -0.1829), (-0.2062, -0.3134, -0.1848), (-0.187, -0.3134, -0.1829), (-0.1686, -0.3134, -0.1773), (-0.1516, -0.3134, -0.1682), (-0.1367, -0.3134, -0.156), (-0.1245, -0.3134, -0.1412), (-0.1155, -0.3134, -0.1242), (-0.1099, -0.3134, -0.1058), (-0.108, -0.3134, -0.08661), (-0.1099, -0.3134, -0.06746), (-0.1155, -0.3134, -0.04904), (-0.1245, -0.3134, -0.03207), (-0.1367, -0.3134, -0.01719), (-0.1516, -0.3134, -0.004983), (-0.1686, -0.3134, 0.004089), (-0.187, -0.3134, 0.009676), (0.3127, -0.3134, -0.01627), (0.3262, -0.3134, -0.02035), (0.3386, -0.3134, -0.02698), (0.3494, -0.3134, -0.0359), (0.3583, -0.3134, -0.04677), (0.365, -0.3134, -0.05917), (0.369, -0.3134, -0.07262), (0.3704, -0.3134, -0.08661), (0.369, -0.3134, -0.1006), (0.365, -0.3134, -0.1141), (0.3583, -0.3134, -0.1265), (0.3494, -0.3134, -0.1373), (0.3386, -0.3134, -0.1462), (0.3262, -0.3134, -0.1529), (0.3127, -0.3134, -0.157), (0.2987, -0.3134, -0.1583), (0.2847, -0.3134, -0.157), (0.2713, -0.3134, -0.1529), (0.2589, -0.3134, -0.1462), (0.248, -0.3134, -0.1373), (0.2391, -0.3134, -0.1265), (0.2324, -0.3134, -0.1141), (0.2284, -0.3134, -0.1006), (0.227, -0.3134, -0.08661), (0.2284, -0.3134, -0.07262), (0.2324, -0.3134, -0.05917), (0.2391, -0.3134, -0.04677), (0.248, -0.3134, -0.0359), (0.2589, -0.3134, -0.02698), (0.2713, -0.3134, -0.02035), (0.2847, -0.3134, -0.01627), (0.2987, -0.3134, -0.01489), (-0.2062, -0.3134, -0.01489), (-0.2202, -0.3134, -0.01627), (-0.2336, -0.3134, -0.02035), (-0.246, -0.3134, -0.02698), (-0.2569, -0.3134, -0.0359), (-0.2658, -0.3134, -0.04677), (-0.2724, -0.3134, -0.05917), (-0.2765, -0.3134, -0.07262), (-0.2779, -0.3134, -0.08661), (-0.2765, -0.3134, -0.1006), (-0.2724, -0.3134, -0.1141), (-0.2658, -0.3134, -0.1265), (-0.2569, -0.3134, -0.1373), (-0.246, -0.3134, -0.1462), (-0.2336, -0.3134, -0.1529), (-0.2202, -0.3134, -0.157), (-0.2062, -0.3134, -0.1583), (-0.1922, -0.3134, -0.157), (-0.1787, -0.3134, -0.1529), (-0.1663, -0.3134, -0.1462), (-0.1554, -0.3134, -0.1373), (-0.1465, -0.3134, -0.1265), (-0.1399, -0.3134, -0.1141), (-0.1358, -0.3134, -0.1006), (-0.1344, -0.3134, -0.08661), (-0.1358, -0.3134, -0.07262), (-0.1399, -0.3134, -0.05917), (-0.1465, -0.3134, -0.04677), (-0.1554, -0.3134, -0.0359), (-0.1663, -0.3134, -0.02698), (-0.1787, -0.3134, -0.02035), (-0.1922, -0.3134, -0.01627), (0.3115, -0.3116, -0.02253), (0.3237, -0.3116, -0.02625), (0.335, -0.3116, -0.03229), (0.3449, -0.3116, -0.04041), (0.353, -0.3116, -0.05031), (0.3591, -0.3116, -0.06161), (0.3628, -0.3116, -0.07387), (0.364, -0.3116, -0.08661), (0.3628, -0.3116, -0.09936), (0.3591, -0.3116, -0.1116), (0.353, -0.3116, -0.1229), (0.3449, -0.3116, -0.1328), (0.335, -0.3116, -0.1409), (0.3237, -0.3116, -0.147), (0.3115, -0.3116, -0.1507), (0.2987, -0.3116, -0.152), (0.286, -0.3116, -0.1507), (0.2737, -0.3116, -0.147), (0.2624, -0.3116, -0.1409), (0.2525, -0.3116, -0.1328), (0.2444, -0.3116, -0.1229), (0.2383, -0.3116, -0.1116), (0.2346, -0.3116, -0.09936), (0.2334, -0.3116, -0.08661), (0.2346, -0.3116, -0.07387), (0.2383, -0.3116, -0.06161), (0.2444, -0.3116, -0.05031), (0.2525, -0.3116, -0.04041), (0.2624, -0.3116, -0.03229), (0.2737, -0.3116, -0.02625), (0.286, -0.3116, -0.02253), (0.2987, -0.3116, -0.02128), (-0.2062, -0.3116, -0.02128), (-0.2189, -0.3116, -0.02253), (-0.2312, -0.3116, -0.02625), (-0.2425, -0.3116, -0.03229), (-0.2524, -0.3116, -0.04041), (-0.2605, -0.3116, -0.05031), (-0.2665, -0.3116, -0.06161), (-0.2702, -0.3116, -0.07387), (-0.2715, -0.3116, -0.08661), (-0.2702, -0.3116, -0.09936), (-0.2665, -0.3116, -0.1116), (-0.2605, -0.3116, -0.1229), (-0.2524, -0.3116, -0.1328), (-0.2425, -0.3116, -0.1409), (-0.2312, -0.3116, -0.147), (-0.2189, -0.3116, -0.1507), (-0.2062, -0.3116, -0.152), (-0.1934, -0.3116, -0.1507), (-0.1812, -0.3116, -0.147), (-0.1699, -0.3116, -0.1409), (-0.16, -0.3116, -0.1328), (-0.1518, -0.3116, -0.1229), (-0.1458, -0.3116, -0.1116), (-0.1421, -0.3116, -0.09936), (-0.1408, -0.3116, -0.08661), (-0.1421, -0.3116, -0.07387), (-0.1458, -0.3116, -0.06161), (-0.1518, -0.3116, -0.05031), (-0.16, -0.3116, -0.04041), (-0.1699, -0.3116, -0.03229), (-0.1812, -0.3116, -0.02625), (-0.1934, -0.3116, -0.02253), (0.3088, -0.3011, -0.03594), (0.3185, -0.3011, -0.03888), (0.3274, -0.3011, -0.04366), (0.3352, -0.3011, -0.05008), (0.3417, -0.3011, -0.05791), (0.3464, -0.3011, -0.06684), (0.3494, -0.3011, -0.07653), (0.3504, -0.3011, -0.08661), (0.3494, -0.3011, -0.09669), (0.3464, -0.3011, -0.1064), (0.3417, -0.3011, -0.1153), (0.3352, -0.3011, -0.1231), (0.3274, -0.3011, -0.1296), (0.3185, -0.3011, -0.1343), (0.3088, -0.3011, -0.1373), (0.2987, -0.3011, -0.1383), (0.2886, -0.3011, -0.1373), (0.2789, -0.3011, -0.1343), (0.27, -0.3011, -0.1296), (0.2622, -0.3011, -0.1231), (0.2557, -0.3011, -0.1153), (0.251, -0.3011, -0.1064), (0.248, -0.3011, -0.09669), (0.247, -0.3011, -0.08661), (0.248, -0.3011, -0.07653), (0.251, -0.3011, -0.06684), (0.2557, -0.3011, -0.05791), (0.2622, -0.3011, -0.05008), (0.27, -0.3011, -0.04366), (0.2789, -0.3011, -0.03888), (0.2886, -0.3011, -0.03594), (0.2987, -0.3011, -0.03495), (-0.2062, -0.3011, -0.03495), (-0.2162, -0.3011, -0.03594), (-0.2259, -0.3011, -0.03888), (-0.2349, -0.3011, -0.04366), (-0.2427, -0.3011, -0.05008), (-0.2491, -0.3011, -0.05791), (-0.2539, -0.3011, -0.06684), (-0.2568, -0.3011, -0.07653), (-0.2578, -0.3011, -0.08661), (-0.2568, -0.3011, -0.09669), (-0.2539, -0.3011, -0.1064), (-0.2491, -0.3011, -0.1153), (-0.2427, -0.3011, -0.1231), (-0.2349, -0.3011, -0.1296), (-0.2259, -0.3011, -0.1343), (-0.2162, -0.3011, -0.1373), (-0.2062, -0.3011, -0.1383), (-0.1961, -0.3011, -0.1373), (-0.1864, -0.3011, -0.1343), (-0.1775, -0.3011, -0.1296), (-0.1696, -0.3011, -0.1231), (-0.1632, -0.3011, -0.1153), (-0.1584, -0.3011, -0.1064), (-0.1555, -0.3011, -0.09669), (-0.1545, -0.3011, -0.08661), (-0.1555, -0.3011, -0.07653), (-0.1584, -0.3011, -0.06684), (-0.1632, -0.3011, -0.05791), (-0.1696, -0.3011, -0.05008), (-0.1775, -0.3011, -0.04366), (-0.1864, -0.3011, -0.03888), (-0.1961, -0.3011, -0.03594), (0.3081, -0.3194, -0.0395), (0.3171, -0.3194, -0.04223), (0.3254, -0.3194, -0.04667), (0.3327, -0.3194, -0.05264), (0.3386, -0.3194, -0.05992), (0.3431, -0.3194, -0.06823), (0.3458, -0.3194, -0.07724), (0.3467, -0.3194, -0.08661), (0.3458, -0.3194, -0.09599), (0.3431, -0.3194, -0.105), (0.3386, -0.3194, -0.1133), (0.3327, -0.3194, -0.1206), (0.3254, -0.3194, -0.1266), (0.3171, -0.3194, -0.131), (0.3081, -0.3194, -0.1337), (0.2987, -0.3194, -0.1347), (0.2893, -0.3194, -0.1337), (0.2803, -0.3194, -0.131), (0.272, -0.3194, -0.1266), (0.2647, -0.3194, -0.1206), (0.2588, -0.3194, -0.1133), (0.2543, -0.3194, -0.105), (0.2516, -0.3194, -0.09599), (0.2507, -0.3194, -0.08661), (0.2516, -0.3194, -0.07724), (0.2543, -0.3194, -0.06823), (0.2588, -0.3194, -0.05992), (0.2647, -0.3194, -0.05264), (0.272, -0.3194, -0.04667), (0.2803, -0.3194, -0.04223), (0.2893, -0.3194, -0.0395), (0.2987, -0.3194, -0.03857), (-0.2062, -0.3194, -0.03857), (-0.2155, -0.3194, -0.0395), (-0.2245, -0.3194, -0.04223), (-0.2328, -0.3194, -0.04667), (-0.2401, -0.3194, -0.05264), (-0.2461, -0.3194, -0.05992), (-0.2505, -0.3194, -0.06823), (-0.2533, -0.3194, -0.07724), (-0.2542, -0.3194, -0.08661), (-0.2533, -0.3194, -0.09599), (-0.2505, -0.3194, -0.105), (-0.2461, -0.3194, -0.1133), (-0.2401, -0.3194, -0.1206), (-0.2328, -0.3194, -0.1266), (-0.2245, -0.3194, -0.131), (-0.2155, -0.3194, -0.1337), (-0.2062, -0.3194, -0.1347), (-0.1968, -0.3194, -0.1337), (-0.1878, -0.3194, -0.131), (-0.1795, -0.3194, -0.1266), (-0.1722, -0.3194, -0.1206), (-0.1662, -0.3194, -0.1133), (-0.1618, -0.3194, -0.105), (-0.159, -0.3194, -0.09599), (-0.1581, -0.3194, -0.08661), (-0.159, -0.3194, -0.07724), (-0.1618, -0.3194, -0.06823), (-0.1662, -0.3194, -0.05992), (-0.1722, -0.3194, -0.05264), (-0.1795, -0.3194, -0.04667), (-0.1878, -0.3194, -0.04223), (-0.1968, -0.3194, -0.0395)], [], [(15, 3, 1, 10), (1, 5, 18, 10), (12, 11, 4, 16), (14, 31, 28, 8), (7, 27, 25, 3), (19, 32, 34, 23), (17, 13, 8, 7), (20, 33, 31, 14), (15, 17, 7, 3), (5, 12, 16, 18), (13, 6, 14, 8), (11, 29, 32, 19), (6, 0, 20, 14), (11, 19, 2, 4), (0, 21, 24, 20), (19, 23, 22, 2), (3, 25, 9, 1), (23, 24, 21, 22), (23, 34, 35, 24), (8, 28, 27, 7), (1, 9, 26, 5), (12, 30, 29, 11), (24, 35, 33, 20), (5, 26, 30, 12), (31, 33, 35, 34, 32, 29, 30, 26, 9, 25, 27, 28), (149, 148, 52, 53), (152, 151, 55, 56), (153, 152, 56, 57), (136, 135, 39, 40), (138, 137, 41, 42), (140, 139, 43, 44), (146, 145, 49, 50), (148, 147, 51, 52), (143, 142, 46, 47), (133, 132, 36, 37), (156, 155, 59, 60), (158, 157, 61, 62), (139, 138, 42, 43), (132, 163, 67, 36), (160, 159, 63, 64), (162, 161, 65, 66), (155, 154, 58, 59), (154, 153, 57, 58), (147, 146, 50, 51), (141, 140, 44, 45), (145, 144, 48, 49), (151, 150, 54, 55), (144, 143, 47, 48), (135, 134, 38, 39), (142, 141, 45, 46), (137, 136, 40, 41), (159, 158, 62, 63), (157, 156, 60, 61), (163, 162, 66, 67), (161, 160, 64, 65), (150, 149, 53, 54), (110, 109, 90, 89), (123, 122, 77, 76), (111, 110, 89, 88), (120, 119, 80, 79), (105, 104, 95, 94), (122, 121, 78, 77), (101, 100, 99, 98), (121, 120, 79, 78), (127, 126, 73, 72), (115, 114, 85, 84), (124, 123, 76, 75), (104, 103, 96, 95), (125, 124, 75, 74), (109, 108, 91, 90), (126, 125, 74, 73), (106, 105, 94, 93), (131, 130, 69, 68), (103, 102, 97, 96), (128, 127, 72, 71), (108, 107, 92, 91), (129, 128, 71, 70), (113, 112, 87, 86), (130, 129, 70, 69), (114, 113, 86, 85), (119, 118, 81, 80), (107, 106, 93, 92), (116, 115, 84, 83), (118, 117, 82, 81), (112, 111, 88, 87), (117, 116, 83, 82), (100, 131, 68, 99), (100, 101, 102, 103, 104, 105, 106, 107, 108, 109, 110, 111, 112, 113, 114, 115, 116, 117, 118, 119, 120, 121, 122, 123, 124, 125, 126, 127, 128, 129, 130, 131), (102, 101, 98, 97), (132, 133, 134, 135, 136, 137, 138, 139, 140, 141, 142, 143, 144, 145, 146, 147, 148, 149, 150, 151, 152, 153, 154, 155, 156, 157, 158, 159, 160, 161, 162, 163), (134, 133, 37, 38), (165, 164, 195, 194, 193, 192, 191, 190, 189, 188, 187, 186, 185, 184, 183, 182, 181, 180, 179, 178, 177, 176, 175, 174, 173, 172, 171, 170, 169, 168, 167, 166), (227, 196, 228, 259), (195, 164, 196, 227), (191, 192, 224, 223), (187, 188, 220, 219), (183, 184, 216, 215), (171, 172, 204, 203), (167, 168, 200, 199), (179, 180, 212, 211), (175, 176, 208, 207), (192, 193, 225, 224), (188, 189, 221, 220), (184, 185, 217, 216), (180, 181, 213, 212), (176, 177, 209, 208), (172, 173, 205, 204), (168, 169, 201, 200), (164, 165, 197, 196), (193, 194, 226, 225), (189, 190, 222, 221), (185, 186, 218, 217), (181, 182, 214, 213), (177, 178, 210, 209), (173, 174, 206, 205), (169, 170, 202, 201), (165, 166, 198, 197), (194, 195, 227, 226), (190, 191, 223, 222), (186, 187, 219, 218), (182, 183, 215, 214), (166, 167, 199, 198), (178, 179, 211, 210), (174, 175, 207, 206), (170, 171, 203, 202), (259, 228, 260, 291), (223, 224, 256, 255), (219, 220, 252, 251), (215, 216, 248, 247), (211, 212, 244, 243), (207, 208, 240, 239), (203, 204, 236, 235), (199, 200, 232, 231), (224, 225, 257, 256), (220, 221, 253, 252), (216, 217, 249, 248), (212, 213, 245, 244), (196, 197, 229, 228), (208, 209, 241, 240), (204, 205, 237, 236), (200, 201, 233, 232), (225, 226, 258, 257), (221, 222, 254, 253), (217, 218, 250, 249), (213, 214, 246, 245), (201, 202, 234, 233), (197, 198, 230, 229), (209, 210, 242, 241), (205, 206, 238, 237), (226, 227, 259, 258), (222, 223, 255, 254), (218, 219, 251, 250), (214, 215, 247, 246), (206, 207, 239, 238), (202, 203, 235, 234), (198, 199, 231, 230), (210, 211, 243, 242), (291, 260, 292, 323), (255, 256, 288, 287), (251, 252, 284, 283), (247, 248, 280, 279), (239, 240, 272, 271), (235, 236, 268, 267), (231, 232, 264, 263), (243, 244, 276, 275), (256, 257, 289, 288), (252, 253, 285, 284), (248, 249, 281, 280), (244, 245, 277, 276), (240, 241, 273, 272), (236, 237, 269, 268), (232, 233, 265, 264), (228, 229, 261, 260), (257, 258, 290, 289), (253, 254, 286, 285), (249, 250, 282, 281), (245, 246, 278, 277), (229, 230, 262, 261), (241, 242, 274, 273), (237, 238, 270, 269), (233, 234, 266, 265), (258, 259, 291, 290), (254, 255, 287, 286), (250, 251, 283, 282), (246, 247, 279, 278), (234, 235, 267, 266), (230, 231, 263, 262), (242, 243, 275, 274), (238, 239, 271, 270), (293, 294, 295, 296, 297, 298, 299, 300, 301, 302, 303, 304, 305, 306, 307, 308, 309, 310, 311, 312, 313, 314, 315, 316, 317, 318, 319, 320, 321, 322, 323, 292), (287, 288, 320, 319), (283, 284, 316, 315), (279, 280, 312, 311), (267, 268, 300, 299), (263, 264, 296, 295), (275, 276, 308, 307), (271, 272, 304, 303), (288, 289, 321, 320), (284, 285, 317, 316), (280, 281, 313, 312), (276, 277, 309, 308), (272, 273, 305, 304), (268, 269, 301, 300), (264, 265, 297, 296), (260, 261, 293, 292), (289, 290, 322, 321), (285, 286, 318, 317), (281, 282, 314, 313), (277, 278, 310, 309), (273, 274, 306, 305), (269, 270, 302, 301), (265, 266, 298, 297), (261, 262, 294, 293), (290, 291, 323, 322), (286, 287, 319, 318), (282, 283, 315, 314), (278, 279, 311, 310), (262, 263, 295, 294), (274, 275, 307, 306), (270, 271, 303, 302), (266, 267, 299, 298), (36, 67, 355, 324), (60, 59, 347, 348), (91, 92, 380, 379), (57, 56, 344, 345), (50, 49, 337, 338), (96, 97, 385, 384), (67, 66, 354, 355), (52, 51, 339, 340), (55, 54, 342, 343), (74, 75, 363, 362), (84, 85, 373, 372), (47, 46, 334, 335), (77, 78, 366, 365), (89, 90, 378, 377), (37, 36, 324, 325), (59, 58, 346, 347), (46, 45, 333, 334), (87, 88, 376, 375), (49, 48, 336, 337), (42, 41, 329, 330), (66, 65, 353, 354), (94, 95, 383, 382), (82, 83, 371, 370), (48, 47, 335, 336), (39, 38, 326, 327), (75, 76, 364, 363), (90, 91, 379, 378), (40, 39, 327, 328), (85, 86, 374, 373), (61, 60, 348, 349), (38, 37, 325, 326), (97, 98, 386, 385), (51, 50, 338, 339), (70, 71, 359, 358), (72, 73, 361, 360), (62, 61, 349, 350), (92, 93, 381, 380), (95, 96, 384, 383), (58, 57, 345, 346), (64, 63, 351, 352), (73, 74, 362, 361), (99, 68, 356, 387), (78, 79, 367, 366), (71, 72, 360, 359), (83, 84, 372, 371), (53, 52, 340, 341), (68, 69, 357, 356), (41, 40, 328, 329), (80, 81, 369, 368), (45, 44, 332, 333), (93, 94, 382, 381), (44, 43, 331, 332), (88, 89, 377, 376), (54, 53, 341, 342), (98, 99, 387, 386), (76, 77, 365, 364), (65, 64, 352, 353), (69, 70, 358, 357), (56, 55, 343, 344), (63, 62, 350, 351), (86, 87, 375, 374), (81, 82, 370, 369), (43, 42, 330, 331), (79, 80, 368, 367), (326, 325, 389, 390), (362, 363, 427, 426), (340, 339, 403, 404), (350, 349, 413, 414), (370, 371, 435, 434), (346, 345, 409, 410), (337, 336, 400, 401), (352, 351, 415, 416), (374, 375, 439, 438), (363, 364, 428, 427), (327, 326, 390, 391), (372, 373, 437, 436), (341, 340, 404, 405), (384, 385, 449, 448), (373, 374, 438, 437), (385, 386, 450, 449), (333, 332, 396, 397), (378, 379, 443, 442), (383, 384, 448, 447), (332, 331, 395, 396), (342, 341, 405, 406), (339, 338, 402, 403), (361, 362, 426, 425), (329, 328, 392, 393), (353, 352, 416, 417), (382, 383, 447, 446), (359, 360, 424, 423), (371, 372, 436, 435), (358, 359, 423, 422), (324, 355, 419, 388), (356, 357, 421, 420), (381, 382, 446, 445), (387, 356, 420, 451), (338, 337, 401, 402), (348, 347, 411, 412), (328, 327, 391, 392), (331, 330, 394, 395), (355, 354, 418, 419), (357, 358, 422, 421), (380, 381, 445, 444), (369, 370, 434, 433), (345, 344, 408, 409), (351, 350, 414, 415), (366, 367, 431, 430), (367, 368, 432, 431), (360, 361, 425, 424), (379, 380, 444, 443), (334, 333, 397, 398), (368, 369, 433, 432), (344, 343, 407, 408), (330, 329, 393, 394), (325, 324, 388, 389), (354, 353, 417, 418), (386, 387, 451, 450), (347, 346, 410, 411), (336, 335, 399, 400), (343, 342, 406, 407), (365, 366, 430, 429), (364, 365, 429, 428), (377, 378, 442, 441), (335, 334, 398, 399), (349, 348, 412, 413), (375, 376, 440, 439), (376, 377, 441, 440), (445, 446, 510, 509), (451, 420, 484, 515), (402, 401, 465, 466), (412, 411, 475, 476), (392, 391, 455, 456), (395, 394, 458, 459), (419, 418, 482, 483), (421, 422, 486, 485), (444, 445, 509, 508), (433, 434, 498, 497), (409, 408, 472, 473), (415, 414, 478, 479), (431, 432, 496, 495), (430, 431, 495, 494), (424, 425, 489, 488), (443, 444, 508, 507), (398, 397, 461, 462), (432, 433, 497, 496), (394, 393, 457, 458), (389, 388, 452, 453), (408, 407, 471, 472), (450, 451, 515, 514), (418, 417, 481, 482), (411, 410, 474, 475), (400, 399, 463, 464), (407, 406, 470, 471), (428, 429, 493, 492), (429, 430, 494, 493), (441, 442, 506, 505), (399, 398, 462, 463), (413, 412, 476, 477), (440, 441, 505, 504), (439, 440, 504, 503), (404, 403, 467, 468), (390, 389, 453, 454), (426, 427, 491, 490), (414, 413, 477, 478), (434, 435, 499, 498), (416, 415, 479, 480), (410, 409, 473, 474), (401, 400, 464, 465), (427, 428, 492, 491), (438, 439, 503, 502), (391, 390, 454, 455), (436, 437, 501, 500), (405, 404, 468, 469), (437, 438, 502, 501), (448, 449, 513, 512), (449, 450, 514, 513), (397, 396, 460, 461), (442, 443, 507, 506), (447, 448, 512, 511), (403, 402, 466, 467), (396, 395, 459, 460), (406, 405, 469, 470), (425, 426, 490, 489), (393, 392, 456, 457), (417, 416, 480, 481), (446, 447, 511, 510), (423, 424, 488, 487), (435, 436, 500, 499), (422, 423, 487, 486), (388, 419, 483, 452), (420, 421, 485, 484), (477, 476, 540, 541), (504, 505, 569, 568), (503, 504, 568, 567), (468, 467, 531, 532), (454, 453, 517, 518), (490, 491, 555, 554), (478, 477, 541, 542), (498, 499, 563, 562), (480, 479, 543, 544), (474, 473, 537, 538), (465, 464, 528, 529), (491, 492, 556, 555), (502, 503, 567, 566), (455, 454, 518, 519), (500, 501, 565, 564), (469, 468, 532, 533), (501, 502, 566, 565), (512, 513, 577, 576), (513, 514, 578, 577), (461, 460, 524, 525), (511, 512, 576, 575), (506, 507, 571, 570), (470, 469, 533, 534), (467, 466, 530, 531), (460, 459, 523, 524), (489, 490, 554, 553), (457, 456, 520, 521), (481, 480, 544, 545), (487, 488, 552, 551), (510, 511, 575, 574), (486, 487, 551, 550), (499, 500, 564, 563), (452, 483, 547, 516), (484, 485, 549, 548), (515, 484, 548, 579), (509, 510, 574, 573), (476, 475, 539, 540), (466, 465, 529, 530), (459, 458, 522, 523), (456, 455, 519, 520), (483, 482, 546, 547), (508, 509, 573, 572), (485, 486, 550, 549), (497, 498, 562, 561), (473, 472, 536, 537), (479, 478, 542, 543), (494, 495, 559, 558), (495, 496, 560, 559), (507, 508, 572, 571), (488, 489, 553, 552), (462, 461, 525, 526), (496, 497, 561, 560), (472, 471, 535, 536), (458, 457, 521, 522), (453, 452, 516, 517), (482, 481, 545, 546), (514, 515, 579, 578), (475, 474, 538, 539), (464, 463, 527, 528), (471, 470, 534, 535), (492, 493, 557, 556), (493, 494, 558, 557), (505, 506, 570, 569), (463, 462, 526, 527), (516, 547, 611, 580), (548, 549, 613, 612), (579, 548, 612, 643), (573, 574, 638, 637), (540, 539, 603, 604), (530, 529, 593, 594), (523, 522, 586, 587), (520, 519, 583, 584), (547, 546, 610, 611), (572, 573, 637, 636), (549, 550, 614, 613), (561, 562, 626, 625), (537, 536, 600, 601), (543, 542, 606, 607), (558, 559, 623, 622), (559, 560, 624, 623), (571, 572, 636, 635), (552, 553, 617, 616), (526, 525, 589, 590), (560, 561, 625, 624), (536, 535, 599, 600), (522, 521, 585, 586), (517, 516, 580, 581), (546, 545, 609, 610), (578, 579, 643, 642), (539, 538, 602, 603), (528, 527, 591, 592), (535, 534, 598, 599), (557, 558, 622, 621), (556, 557, 621, 620), (569, 570, 634, 633), (527, 526, 590, 591), (541, 540, 604, 605), (567, 568, 632, 631), (568, 569, 633, 632), (518, 517, 581, 582), (554, 555, 619, 618), (532, 531, 595, 596), (542, 541, 605, 606), (562, 563, 627, 626), (538, 537, 601, 602), (529, 528, 592, 593), (544, 543, 607, 608), (566, 567, 631, 630), (555, 556, 620, 619), (519, 518, 582, 583), (564, 565, 629, 628), (533, 532, 596, 597), (576, 577, 641, 640), (565, 566, 630, 629), (577, 578, 642, 641), (525, 524, 588, 589), (570, 571, 635, 634), (575, 576, 640, 639), (524, 523, 587, 588), (534, 533, 597, 598), (531, 530, 594, 595), (553, 554, 618, 617), (521, 520, 584, 585), (545, 544, 608, 609), (574, 575, 639, 638), (551, 552, 616, 615), (563, 564, 628, 627), (550, 551, 615, 614), (581, 580, 611, 610, 609, 608, 607, 606, 605, 604, 603, 602, 601, 600, 599, 598, 597, 596, 595, 594, 593, 592, 591, 590, 589, 588, 587, 586, 585, 584, 583, 582), (614, 615, 616, 617, 618, 619, 620, 621, 622, 623, 624, 625, 626, 627, 628, 629, 630, 631, 632, 633, 634, 635, 636, 637, 638, 639, 640, 641, 642, 643, 612, 613)])
me_cube_001.polygons.foreach_set('use_smooth', [True] * 543)
me_cube_001.polygons.foreach_set('material_index', [0, 0, 0, 0, 0, 0, 1, 0, 0, 0, 0, 0, 0, 0, 0, 0, 0, 0, 0, 0, 0, 0, 0, 0, 0, 0, 0, 0, 0, 0, 0, 0, 0, 0, 0, 0, 0, 0, 0, 0, 0, 0, 0, 0, 0, 0, 0, 0, 0, 0, 0, 0, 0, 0, 0, 0, 0, 0, 0, 0, 0, 0, 0, 0, 0, 0, 0, 0, 0, 0, 0, 0, 0, 0, 0, 0, 0, 0, 0, 0, 0, 0, 0, 0, 0, 0, 0, 0, 0, 0, 0, 0, 0, 0, 0, 0, 0, 0, 0, 0, 0, 0, 0, 0, 0, 0, 0, 0, 0, 0, 0, 0, 0, 0, 0, 0, 0, 0, 0, 0, 0, 0, 0, 0, 0, 0, 0, 0, 0, 0, 0, 0, 0, 0, 0, 0, 0, 0, 0, 0, 0, 0, 0, 0, 0, 0, 0, 0, 0, 0, 0, 0, 0, 0, 0, 0, 0, 0, 0, 0, 0, 0, 0, 0, 0, 0, 0, 0, 0, 0, 0, 0, 0, 0, 0, 0, 0, 0, 0, 0, 0, 0, 0, 0, 0, 0, 0, 0, 0, 0, 0, 0, 0, 0, 0, 0, 0, 0, 0, 0, 0, 0, 0, 0, 0, 0, 0, 0, 0, 0, 0, 0, 0, 0, 0, 0, 0, 0, 0, 0, 0, 0, 0, 0, 0, 0, 0, 0, 0, 0, 0, 0, 0, 0, 0, 0, 0, 0, 0, 0, 0, 0, 0, 0, 0, 0, 0, 0, 0, 0, 0, 0, 0, 0, 0, 0, 0, 0, 0, 0, 0, 0, 0, 0, 0, 0, 0, 0, 0, 0, 0, 0, 0, 0, 0, 0, 0, 0, 0, 0, 0, 0, 0, 0, 0, 0, 0, 0, 0, 0, 0, 0, 0, 0, 0, 0, 0, 0, 0, 0, 0, 0, 0, 0, 0, 0, 0, 0, 0, 0, 0, 0, 0, 0, 0, 0, 0, 0, 0, 0, 0, 0, 0, 0, 0, 0, 0, 0, 0, 0, 0, 0, 0, 0, 0, 0, 0, 0, 0, 0, 0, 0, 0, 0, 0, 0, 0, 0, 0, 0, 0, 0, 0, 0, 0, 0, 0, 0, 0, 0, 0, 0, 0, 0, 0, 0, 0, 0, 0, 0, 0, 0, 0, 0, 0, 0, 0, 0, 0, 0, 0, 0, 0, 0, 0, 0, 0, 0, 0, 0, 0, 0, 0, 0, 0, 0, 0, 0, 0, 0, 0, 0, 0, 0, 0, 0, 0, 0, 0, 0, 0, 0, 0, 0, 0, 0, 0, 0, 0, 0, 0, 0, 0, 0, 0, 0, 0, 0, 0, 0, 0, 0, 0, 0, 0, 0, 0, 0, 0, 0, 0, 0, 0, 0, 0, 0, 0, 0, 0, 0, 0, 0, 0, 0, 0, 0, 0, 0, 0, 0, 0, 0, 0, 0, 0, 0, 0, 0, 0, 0, 0, 0, 0, 0, 0, 0, 0, 0, 0, 0, 0, 0, 0, 0, 0, 0, 0, 0, 0, 0, 0, 0, 0, 0, 0, 0, 0, 0, 0, 0, 0, 0, 0, 0, 0, 0, 0, 0, 0, 0, 0, 0, 0, 0, 0, 0, 0, 0, 0, 0, 0, 0, 0, 0, 0, 0, 0, 0, 0, 0, 0, 0, 0, 0, 0, 0, 0, 0, 0, 0, 0, 0, 0])
_k = set([(51, 147), (84, 115), (100, 101), (100, 131), (101, 102), (102, 103), (103, 104), (104, 105), (105, 106), (106, 107), (107, 108), (108, 109), (109, 110), (110, 111), (111, 112), (112, 113), (113, 114), (114, 115), (115, 116), (116, 117), (117, 118), (118, 119), (119, 120), (120, 121), (121, 122), (122, 123), (123, 124), (124, 125), (125, 126), (126, 127), (127, 128), (128, 129), (129, 130), (130, 131), (132, 133), (132, 163), (133, 134), (134, 135), (135, 136), (136, 137), (137, 138), (138, 139), (139, 140), (140, 141), (141, 142), (142, 143), (143, 144), (144, 145), (145, 146), (146, 147), (147, 148), (148, 149), (149, 150), (150, 151), (151, 152), (152, 153), (153, 154), (154, 155), (155, 156), (156, 157), (157, 158), (158, 159), (159, 160), (160, 161), (161, 162), (162, 163), (172, 204), (204, 236), (236, 268), (268, 300)])
me_cube_001.attributes.new('sharp_edge', 'BOOLEAN', 'EDGE').data.foreach_set('value', [ (min(e.vertices), max(e.vertices)) in _k for e in me_cube_001.edges])
_uv = me_cube_001.uv_layers.new(name='UVMap')
_uv.uv.foreach_set('vector', [0.7075, 0.5498, 0.7075, 0.6754, 0.9586, 0.6754, 0.9586, 0.5498, 0.3409, 0.7232, 0.4569, 0.7232, 0.4569, 0.6813, 0.3409, 0.6813, 0.4792, 0.7232, 0.5151, 0.7232, 0.5151, 0.6813, 0.4792, 0.6813, 0.8594, 0.428, 0.8574, 0.426, 0.8358, 0.4339, 0.837, 0.4363, 0.8147, 0.4539, 0.8146, 0.4511, 0.7639, 0.4402, 0.7595, 0.4428, 0.8622, 0.4081, 0.8601, 0.4095, 0.861, 0.412, 0.8637, 0.4112, 0.3896, 0.5498, 0.2461, 0.5498, 0.2461, 0.6754, 0.3896, 0.6754, 0.8618, 0.4261, 0.8594, 0.4248, 0.8574, 0.426, 0.8594, 0.428, 0.7075, 0.5498, 0.3896, 0.5498, 0.3896, 0.6754, 0.7075, 0.6754, 0.4569, 0.7232, 0.4792, 0.7232, 0.4792, 0.6813, 0.4569, 0.6813, 0.2461, 0.5498, 0.1338, 0.5498, 0.1338, 0.6754, 0.2461, 0.6754, 0.86, 0.4067, 0.8584, 0.4088, 0.8601, 0.4095, 0.8622, 0.4081, 0.1338, 0.5498, 0.1211, 0.5498, 0.1211, 0.6754, 0.1338, 0.6754, 0.5151, 0.7232, 0.5189, 0.7232, 0.5189, 0.6813, 0.5151, 0.6813, 0.1211, 0.5498, 0.106, 0.5498, 0.106, 0.6754, 0.1211, 0.6754, 0.03556, 0.6754, 0.05072, 0.6754, 0.05072, 0.5498, 0.03556, 0.5498, 0.7595, 0.4428, 0.7639, 0.4402, 0.7696, 0.4037, 0.7664, 0.4016, 0.05072, 0.6754, 0.106, 0.6754, 0.106, 0.5498, 0.05072, 0.5498, 0.8637, 0.4112, 0.861, 0.412, 0.8606, 0.4224, 0.8633, 0.4229, 0.837, 0.4363, 0.8358, 0.4339, 0.8146, 0.4511, 0.8147, 0.4539, 0.7664, 0.4016, 0.7696, 0.4037, 0.8252, 0.4033, 0.8251, 0.4008, 0.8389, 0.4023, 0.8384, 0.4048, 0.8584, 0.4088, 0.86, 0.4067, 0.8633, 0.4229, 0.8606, 0.4224, 0.8594, 0.4248, 0.8618, 0.4261, 0.8251, 0.4008, 0.8252, 0.4033, 0.8384, 0.4048, 0.8389, 0.4023, 0.8331, 0.2543, 0.8501, 0.2458, 0.8584, 0.2246, 0.8567, 0.1417, 0.8483, 0.1205, 0.8314, 0.1185, 0.6698, 0.1183, 0.5694, 0.1183, 0.04697, 0.1183, 0.09207, 0.4927, 0.5694, 0.4927, 0.6716, 0.303, 0.4555, 0.8621, 0.4539, 0.8533, 0.4978, 0.8396, 0.5016, 0.8576, 0.4499, 0.8882, 0.4536, 0.88, 0.4969, 0.8935, 0.4901, 0.9103, 0.4449, 0.8958, 0.4499, 0.8882, 0.4901, 0.9103, 0.4789, 0.9246, 0.369, 0.8441, 0.3654, 0.8523, 0.3228, 0.8397, 0.3296, 0.8234, 0.3806, 0.8307, 0.3741, 0.8368, 0.3395, 0.8087, 0.3521, 0.7963, 0.3966, 0.8228, 0.3882, 0.8259, 0.3669, 0.7866, 0.3833, 0.78, 0.4456, 0.8375, 0.4393, 0.8312, 0.4672, 0.7957, 0.4801, 0.8081, 0.4539, 0.8533, 0.4506, 0.845, 0.4905, 0.8229, 0.4978, 0.8396, 0.4235, 0.8228, 0.4147, 0.8212, 0.4182, 0.7764, 0.4356, 0.7796, 0.3635, 0.8699, 0.3651, 0.8787, 0.3228, 0.892, 0.3193, 0.8747, 0.4222, 0.9102, 0.4306, 0.9067, 0.4514, 0.9472, 0.4344, 0.9527, 0.4042, 0.9114, 0.4133, 0.9117, 0.4171, 0.9562, 0.3993, 0.9561, 0.3882, 0.8259, 0.3806, 0.8307, 0.3521, 0.7963, 0.3669, 0.7866, 0.3651, 0.8787, 0.3685, 0.887, 0.3296, 0.9082, 0.3228, 0.892, 0.387, 0.9062, 0.3953, 0.9098, 0.3823, 0.9514, 0.3663, 0.9448, 0.3734, 0.8945, 0.3796, 0.901, 0.3518, 0.9351, 0.3394, 0.9228, 0.4306, 0.9067, 0.4383, 0.9019, 0.4664, 0.9372, 0.4514, 0.9472, 0.4383, 0.9019, 0.4449, 0.8958, 0.4789, 0.9246, 0.4664, 0.9372, 0.4506, 0.845, 0.4456, 0.8375, 0.4801, 0.8081, 0.4905, 0.8229, 0.4056, 0.8214, 0.3966, 0.8228, 0.3833, 0.78, 0.4006, 0.7766, 0.4393, 0.8312, 0.4319, 0.8262, 0.4521, 0.7861, 0.4672, 0.7957, 0.4536, 0.88, 0.4556, 0.8712, 0.5004, 0.8759, 0.4969, 0.8935, 0.4319, 0.8262, 0.4235, 0.8228, 0.4356, 0.7796, 0.4521, 0.7861, 0.3654, 0.8523, 0.3636, 0.861, 0.3193, 0.857, 0.3228, 0.8397, 0.4147, 0.8212, 0.4056, 0.8214, 0.4006, 0.7766, 0.4182, 0.7764, 0.3741, 0.8368, 0.369, 0.8441, 0.3296, 0.8234, 0.3395, 0.8087, 0.3953, 0.9098, 0.4042, 0.9114, 0.3993, 0.9561, 0.3823, 0.9514, 0.4133, 0.9117, 0.4222, 0.9102, 0.4344, 0.9527, 0.4171, 0.9562, 0.3685, 0.887, 0.3734, 0.8945, 0.3394, 0.9228, 0.3296, 0.9082, 0.3796, 0.901, 0.387, 0.9062, 0.3663, 0.9448, 0.3518, 0.9351, 0.4556, 0.8712, 0.4555, 0.8621, 0.5016, 0.8576, 0.5004, 0.8759, 0.08612, 0.8256, 0.081, 0.8331, 0.04076, 0.8122, 0.05072, 0.7972, 0.1654, 0.8607, 0.166, 0.8517, 0.2105, 0.8486, 0.2102, 0.8663, 0.09261, 0.8193, 0.08612, 0.8256, 0.05072, 0.7972, 0.06342, 0.7844, 0.1616, 0.8345, 0.1569, 0.8268, 0.1924, 0.7992, 0.2021, 0.8143, 0.07699, 0.8685, 0.08028, 0.8769, 0.04076, 0.8984, 0.03392, 0.8819, 0.166, 0.8517, 0.1646, 0.8428, 0.2074, 0.8314, 0.2105, 0.8486, 0.09873, 0.8961, 0.1069, 0.8997, 0.09444, 0.9422, 0.07809, 0.9355, 0.1646, 0.8428, 0.1616, 0.8345, 0.2021, 0.8143, 0.2074, 0.8314, 0.1488, 0.8919, 0.155, 0.8855, 0.1891, 0.9138, 0.176, 0.9252, 0.1265, 0.8096, 0.1175, 0.8094, 0.1129, 0.7639, 0.1311, 0.764, 0.1637, 0.8697, 0.1654, 0.8607, 0.2102, 0.8663, 0.2054, 0.8832, 0.08028, 0.8769, 0.08515, 0.8845, 0.05068, 0.9132, 0.04076, 0.8984, 0.1599, 0.878, 0.1637, 0.8697, 0.2054, 0.8832, 0.1987, 0.8992, 0.081, 0.8331, 0.07743, 0.8415, 0.03391, 0.8288, 0.04076, 0.8122, 0.155, 0.8855, 0.1599, 0.878, 0.1987, 0.8992, 0.1891, 0.9138, 0.07539, 0.8595, 0.07699, 0.8685, 0.03392, 0.8819, 0.03043, 0.8643, 0.1156, 0.9016, 0.1245, 0.9017, 0.1292, 0.9452, 0.1117, 0.9454, 0.08515, 0.8845, 0.09138, 0.891, 0.0633, 0.9258, 0.05068, 0.9132, 0.1414, 0.8968, 0.1488, 0.8919, 0.176, 0.9252, 0.1619, 0.9348, 0.07743, 0.8415, 0.07555, 0.8504, 0.03043, 0.8464, 0.03391, 0.8288, 0.1332, 0.9001, 0.1414, 0.8968, 0.1619, 0.9348, 0.1461, 0.9416, 0.1086, 0.811, 0.1002, 0.8143, 0.0784, 0.7744, 0.0951, 0.7674, 0.1245, 0.9017, 0.1332, 0.9001, 0.1461, 0.9416, 0.1292, 0.9452, 0.1175, 0.8094, 0.1086, 0.811, 0.0951, 0.7674, 0.1129, 0.7639, 0.1569, 0.8268, 0.1508, 0.8203, 0.1801, 0.7864, 0.1924, 0.7992, 0.07555, 0.8504, 0.07539, 0.8595, 0.03043, 0.8643, 0.03043, 0.8464, 0.1353, 0.8115, 0.1265, 0.8096, 0.1311, 0.764, 0.149, 0.7676, 0.1508, 0.8203, 0.1435, 0.8152, 0.1659, 0.7748, 0.1801, 0.7864, 0.1002, 0.8143, 0.09261, 0.8193, 0.06342, 0.7844, 0.0784, 0.7744, 0.1435, 0.8152, 0.1353, 0.8115, 0.149, 0.7676, 0.1659, 0.7748, 0.1069, 0.8997, 0.1156, 0.9016, 0.1117, 0.9454, 0.09444, 0.9422, 0.1069, 0.8997, 0.09873, 0.8961, 0.09138, 0.891, 0.08515, 0.8845, 0.08028, 0.8769, 0.07699, 0.8685, 0.07539, 0.8595, 0.07555, 0.8504, 0.07743, 0.8415, 0.081, 0.8331, 0.08612, 0.8256, 0.09261, 0.8193, 0.1002, 0.8143, 0.1086, 0.811, 0.1175, 0.8094, 0.1265, 0.8096, 0.1353, 0.8115, 0.1435, 0.8152, 0.1508, 0.8203, 0.1569, 0.8268, 0.1616, 0.8345, 0.1646, 0.8428, 0.166, 0.8517, 0.1654, 0.8607, 0.1637, 0.8697, 0.1599, 0.878, 0.155, 0.8855, 0.1488, 0.8919, 0.1414, 0.8968, 0.1332, 0.9001, 0.1245, 0.9017, 0.1156, 0.9016, 0.09138, 0.891, 0.09873, 0.8961, 0.07809, 0.9355, 0.0633, 0.9258, 0.3651, 0.8787, 0.3635, 0.8699, 0.3636, 0.861, 0.3654, 0.8523, 0.369, 0.8441, 0.3741, 0.8368, 0.3806, 0.8307, 0.3882, 0.8259, 0.3966, 0.8228, 0.4056, 0.8214, 0.4147, 0.8212, 0.4235, 0.8228, 0.4319, 0.8262, 0.4393, 0.8312, 0.4456, 0.8375, 0.4506, 0.845, 0.4539, 0.8533, 0.4555, 0.8621, 0.4556, 0.8712, 0.4536, 0.88, 0.4499, 0.8882, 0.4449, 0.8958, 0.4383, 0.9019, 0.4306, 0.9067, 0.4222, 0.9102, 0.4133, 0.9117, 0.4042, 0.9114, 0.3953, 0.9098, 0.387, 0.9062, 0.3796, 0.901, 0.3734, 0.8945, 0.3685, 0.887, 0.3636, 0.861, 0.3635, 0.8699, 0.3193, 0.8747, 0.3193, 0.857, 0.5982, 0.9513, 0.5969, 0.9579, 0.5943, 0.9642, 0.5905, 0.9699, 0.5857, 0.9747, 0.5801, 0.9784, 0.5738, 0.981, 0.5671, 0.9824, 0.5603, 0.9824, 0.5537, 0.981, 0.5474, 0.9784, 0.5418, 0.9747, 0.5369, 0.9699, 0.5332, 0.9642, 0.5306, 0.9579, 0.5293, 0.9513, 0.5293, 0.9445, 0.5306, 0.9378, 0.5332, 0.9316, 0.5369, 0.9259, 0.5418, 0.9211, 0.5474, 0.9173, 0.5537, 0.9147, 0.5603, 0.9134, 0.5671, 0.9134, 0.5738, 0.9147, 0.5801, 0.9173, 0.5857, 0.9211, 0.5905, 0.9259, 0.5943, 0.9316, 0.5969, 0.9378, 0.5982, 0.9445, 0.5651, 0.84, 0.5596, 0.8317, 0.5762, 0.8226, 0.5796, 0.8279, 0.5415, 0.8596, 0.5326, 0.8462, 0.5596, 0.8317, 0.5651, 0.84, 0.5966, 0.8892, 0.5809, 0.886, 0.5896, 0.8566, 0.5994, 0.8586, 0.6565, 0.8712, 0.6432, 0.88, 0.6286, 0.853, 0.6369, 0.8475, 0.6858, 0.8161, 0.6828, 0.8318, 0.6535, 0.8232, 0.6554, 0.8134, 0.5533, 0.7455, 0.5665, 0.7368, 0.5809, 0.7636, 0.5726, 0.769, 0.5238, 0.7998, 0.5271, 0.7843, 0.5562, 0.7931, 0.5542, 0.8027, 0.6675, 0.7568, 0.6764, 0.7699, 0.6497, 0.7847, 0.6442, 0.7764, 0.6126, 0.7277, 0.6282, 0.7308, 0.6196, 0.76, 0.6099, 0.7581, 0.5809, 0.886, 0.5661, 0.8799, 0.5804, 0.8527, 0.5896, 0.8566, 0.6432, 0.88, 0.6284, 0.8861, 0.6193, 0.8568, 0.6286, 0.853, 0.6828, 0.8318, 0.6767, 0.8466, 0.6496, 0.8323, 0.6535, 0.8232, 0.6764, 0.7699, 0.6826, 0.7846, 0.6535, 0.7938, 0.6497, 0.7847, 0.6282, 0.7308, 0.6429, 0.7368, 0.6288, 0.7639, 0.6196, 0.76, 0.5665, 0.7368, 0.5812, 0.7308, 0.5901, 0.7599, 0.5809, 0.7636, 0.5271, 0.7843, 0.5332, 0.7698, 0.56, 0.784, 0.5562, 0.7931, 0.5326, 0.8462, 0.5266, 0.8314, 0.5558, 0.8224, 0.5596, 0.8317, 0.5661, 0.8799, 0.5528, 0.8709, 0.5721, 0.8471, 0.5804, 0.8527, 0.6284, 0.8861, 0.6126, 0.8892, 0.6095, 0.8586, 0.6193, 0.8568, 0.6767, 0.8466, 0.6678, 0.8599, 0.644, 0.8406, 0.6496, 0.8323, 0.6826, 0.7846, 0.6858, 0.8002, 0.6554, 0.8035, 0.6535, 0.7938, 0.6429, 0.7368, 0.6562, 0.7456, 0.6371, 0.7694, 0.6288, 0.7639, 0.5812, 0.7308, 0.5968, 0.7277, 0.5999, 0.758, 0.5901, 0.7599, 0.5332, 0.7698, 0.5421, 0.7567, 0.5656, 0.7759, 0.56, 0.784, 0.5266, 0.8314, 0.5236, 0.8157, 0.5539, 0.8126, 0.5558, 0.8224, 0.5528, 0.8709, 0.5415, 0.8596, 0.5651, 0.84, 0.5721, 0.8471, 0.6126, 0.8892, 0.5966, 0.8892, 0.5994, 0.8586, 0.6095, 0.8586, 0.6678, 0.8599, 0.6565, 0.8712, 0.6369, 0.8475, 0.644, 0.8406, 0.6858, 0.8002, 0.6858, 0.8161, 0.6554, 0.8134, 0.6554, 0.8035, 0.5236, 0.8157, 0.5238, 0.7998, 0.5542, 0.8027, 0.5539, 0.8126, 0.6562, 0.7456, 0.6675, 0.7568, 0.6442, 0.7764, 0.6371, 0.7694, 0.5968, 0.7277, 0.6126, 0.7277, 0.6099, 0.7581, 0.5999, 0.758, 0.5421, 0.7567, 0.5533, 0.7455, 0.5726, 0.769, 0.5656, 0.7759, 0.7936, 0.9415, 0.7878, 0.9505, 0.7766, 0.9416, 0.7812, 0.9349, 0.5994, 0.8586, 0.5896, 0.8566, 0.595, 0.8383, 0.6012, 0.8396, 0.6369, 0.8475, 0.6286, 0.853, 0.6196, 0.8363, 0.6249, 0.8329, 0.6554, 0.8134, 0.6535, 0.8232, 0.6354, 0.8178, 0.6367, 0.8118, 0.6442, 0.7764, 0.6497, 0.7847, 0.6332, 0.7938, 0.6298, 0.7886, 0.6099, 0.7581, 0.6196, 0.76, 0.6143, 0.7782, 0.6081, 0.777, 0.5726, 0.769, 0.5809, 0.7636, 0.5898, 0.7802, 0.5845, 0.7835, 0.5542, 0.8027, 0.5562, 0.7931, 0.574, 0.7985, 0.5728, 0.8046, 0.5896, 0.8566, 0.5804, 0.8527, 0.5892, 0.8359, 0.595, 0.8383, 0.6286, 0.853, 0.6193, 0.8568, 0.6137, 0.8385, 0.6196, 0.8363, 0.6535, 0.8232, 0.6496, 0.8323, 0.6329, 0.8235, 0.6354, 0.8178, 0.6497, 0.7847, 0.6535, 0.7938, 0.6356, 0.7995, 0.6332, 0.7938, 0.5596, 0.8317, 0.5558, 0.8224, 0.5739, 0.8168, 0.5762, 0.8226, 0.6196, 0.76, 0.6288, 0.7639, 0.6201, 0.7807, 0.6143, 0.7782, 0.5809, 0.7636, 0.5901, 0.7599, 0.5956, 0.778, 0.5898, 0.7802, 0.5562, 0.7931, 0.56, 0.784, 0.5765, 0.7929, 0.574, 0.7985, 0.5804, 0.8527, 0.5721, 0.8471, 0.584, 0.8323, 0.5892, 0.8359, 0.6193, 0.8568, 0.6095, 0.8586, 0.6075, 0.8397, 0.6137, 0.8385, 0.6496, 0.8323, 0.644, 0.8406, 0.6294, 0.8286, 0.6329, 0.8235, 0.6535, 0.7938, 0.6554, 0.8035, 0.6368, 0.8056, 0.6356, 0.7995, 0.56, 0.784, 0.5656, 0.7759, 0.58, 0.7878, 0.5765, 0.7929, 0.5558, 0.8224, 0.5539, 0.8126, 0.5727, 0.8108, 0.5739, 0.8168, 0.6288, 0.7639, 0.6371, 0.7694, 0.6253, 0.7842, 0.6201, 0.7807, 0.5901, 0.7599, 0.5999, 0.758, 0.6018, 0.7769, 0.5956, 0.778, 0.5721, 0.8471, 0.5651, 0.84, 0.5796, 0.8279, 0.584, 0.8323, 0.6095, 0.8586, 0.5994, 0.8586, 0.6012, 0.8396, 0.6075, 0.8397, 0.644, 0.8406, 0.6369, 0.8475, 0.6249, 0.8329, 0.6294, 0.8286, 0.6554, 0.8035, 0.6554, 0.8134, 0.6367, 0.8118, 0.6368, 0.8056, 0.5999, 0.758, 0.6099, 0.7581, 0.6081, 0.777, 0.6018, 0.7769, 0.5656, 0.7759, 0.5726, 0.769, 0.5845, 0.7835, 0.58, 0.7878, 0.5539, 0.8126, 0.5542, 0.8027, 0.5728, 0.8046, 0.5727, 0.8108, 0.6371, 0.7694, 0.6442, 0.7764, 0.6298, 0.7886, 0.6253, 0.7842, 0.7812, 0.9349, 0.7766, 0.9416, 0.7628, 0.9304, 0.7654, 0.9266, 0.7977, 0.8992, 0.7999, 0.9098, 0.7857, 0.9114, 0.7841, 0.9034, 0.7706, 0.8665, 0.7796, 0.8724, 0.7707, 0.8836, 0.764, 0.8791, 0.7288, 0.8623, 0.7394, 0.8604, 0.7407, 0.8744, 0.7328, 0.876, 0.6916, 0.9315, 0.6894, 0.9209, 0.7036, 0.9194, 0.7052, 0.9273, 0.7183, 0.9644, 0.7093, 0.9582, 0.7184, 0.9473, 0.7251, 0.9517, 0.7608, 0.9688, 0.75, 0.971, 0.7487, 0.9565, 0.7567, 0.955, 0.6958, 0.8891, 0.7017, 0.8801, 0.7128, 0.8892, 0.7083, 0.8958, 0.7999, 0.9098, 0.8001, 0.9208, 0.7856, 0.9194, 0.7857, 0.9114, 0.7796, 0.8724, 0.7874, 0.8801, 0.7764, 0.8893, 0.7707, 0.8836, 0.7394, 0.8604, 0.75, 0.8604, 0.7487, 0.8745, 0.7407, 0.8744, 0.7017, 0.8801, 0.7094, 0.8724, 0.7186, 0.8835, 0.7128, 0.8892, 0.6894, 0.9209, 0.6893, 0.91, 0.7036, 0.9113, 0.7036, 0.9194, 0.7093, 0.9582, 0.7016, 0.9506, 0.7127, 0.9415, 0.7184, 0.9473, 0.75, 0.971, 0.739, 0.9708, 0.7405, 0.9565, 0.7487, 0.9565, 0.7878, 0.9505, 0.7802, 0.9583, 0.7709, 0.9473, 0.7766, 0.9416, 0.8001, 0.9208, 0.7978, 0.9316, 0.7842, 0.9274, 0.7856, 0.9194, 0.7874, 0.8801, 0.7936, 0.8891, 0.7809, 0.896, 0.7764, 0.8893, 0.75, 0.8604, 0.7606, 0.8625, 0.7566, 0.8761, 0.7487, 0.8745, 0.7094, 0.8724, 0.7186, 0.8663, 0.7253, 0.8791, 0.7186, 0.8835, 0.7802, 0.9583, 0.7711, 0.9646, 0.7641, 0.9518, 0.7709, 0.9473, 0.6893, 0.91, 0.6914, 0.8992, 0.7053, 0.9034, 0.7036, 0.9113, 0.7016, 0.9506, 0.6957, 0.9414, 0.7082, 0.9348, 0.7127, 0.9415, 0.739, 0.9708, 0.7284, 0.9685, 0.7326, 0.955, 0.7405, 0.9565, 0.7978, 0.9316, 0.7936, 0.9415, 0.7812, 0.9349, 0.7842, 0.9274, 0.7936, 0.8891, 0.7977, 0.8992, 0.7841, 0.9034, 0.7809, 0.896, 0.7606, 0.8625, 0.7706, 0.8665, 0.764, 0.8791, 0.7566, 0.8761, 0.7186, 0.8663, 0.7288, 0.8623, 0.7328, 0.876, 0.7253, 0.8791, 0.7284, 0.9685, 0.7183, 0.9644, 0.7251, 0.9517, 0.7326, 0.955, 0.7711, 0.9646, 0.7608, 0.9688, 0.7567, 0.955, 0.7641, 0.9518, 0.6914, 0.8992, 0.6958, 0.8891, 0.7083, 0.8958, 0.7053, 0.9034, 0.6957, 0.9414, 0.6916, 0.9315, 0.7052, 0.9273, 0.7082, 0.9348, 0.7595, 0.9336, 0.7557, 0.9362, 0.7514, 0.9379, 0.7469, 0.9388, 0.7423, 0.9388, 0.7378, 0.9379, 0.7336, 0.9361, 0.7297, 0.9335, 0.7265, 0.9302, 0.7239, 0.9264, 0.7222, 0.9222, 0.7213, 0.9177, 0.7213, 0.9131, 0.7222, 0.9085, 0.724, 0.9043, 0.7265, 0.9005, 0.7298, 0.8972, 0.7336, 0.8947, 0.7379, 0.8929, 0.7424, 0.8921, 0.747, 0.8921, 0.7515, 0.893, 0.7557, 0.8948, 0.7595, 0.8974, 0.7628, 0.9006, 0.7653, 0.9044, 0.7671, 0.9087, 0.768, 0.9132, 0.768, 0.9178, 0.7671, 0.9223, 0.7654, 0.9266, 0.7628, 0.9304, 0.7841, 0.9034, 0.7857, 0.9114, 0.768, 0.9132, 0.7671, 0.9087, 0.764, 0.8791, 0.7707, 0.8836, 0.7595, 0.8974, 0.7557, 0.8948, 0.7328, 0.876, 0.7407, 0.8744, 0.7424, 0.8921, 0.7379, 0.8929, 0.7251, 0.9517, 0.7184, 0.9473, 0.7297, 0.9335, 0.7336, 0.9361, 0.7567, 0.955, 0.7487, 0.9565, 0.7469, 0.9388, 0.7514, 0.9379, 0.7083, 0.8958, 0.7128, 0.8892, 0.7265, 0.9005, 0.724, 0.9043, 0.7052, 0.9273, 0.7036, 0.9194, 0.7213, 0.9177, 0.7222, 0.9222, 0.7857, 0.9114, 0.7856, 0.9194, 0.768, 0.9178, 0.768, 0.9132, 0.7707, 0.8836, 0.7764, 0.8893, 0.7628, 0.9006, 0.7595, 0.8974, 0.7407, 0.8744, 0.7487, 0.8745, 0.747, 0.8921, 0.7424, 0.8921, 0.7128, 0.8892, 0.7186, 0.8835, 0.7298, 0.8972, 0.7265, 0.9005, 0.7036, 0.9194, 0.7036, 0.9113, 0.7213, 0.9131, 0.7213, 0.9177, 0.7184, 0.9473, 0.7127, 0.9415, 0.7265, 0.9302, 0.7297, 0.9335, 0.7487, 0.9565, 0.7405, 0.9565, 0.7423, 0.9388, 0.7469, 0.9388, 0.7766, 0.9416, 0.7709, 0.9473, 0.7595, 0.9336, 0.7628, 0.9304, 0.7856, 0.9194, 0.7842, 0.9274, 0.7671, 0.9223, 0.768, 0.9178, 0.7764, 0.8893, 0.7809, 0.896, 0.7653, 0.9044, 0.7628, 0.9006, 0.7487, 0.8745, 0.7566, 0.8761, 0.7515, 0.893, 0.747, 0.8921, 0.7186, 0.8835, 0.7253, 0.8791, 0.7336, 0.8947, 0.7298, 0.8972, 0.7036, 0.9113, 0.7053, 0.9034, 0.7222, 0.9085, 0.7213, 0.9131, 0.7127, 0.9415, 0.7082, 0.9348, 0.7239, 0.9264, 0.7265, 0.9302, 0.7405, 0.9565, 0.7326, 0.955, 0.7378, 0.9379, 0.7423, 0.9388, 0.7709, 0.9473, 0.7641, 0.9518, 0.7557, 0.9362, 0.7595, 0.9336, 0.7842, 0.9274, 0.7812, 0.9349, 0.7654, 0.9266, 0.7671, 0.9223, 0.7809, 0.896, 0.7841, 0.9034, 0.7671, 0.9087, 0.7653, 0.9044, 0.7566, 0.8761, 0.764, 0.8791, 0.7557, 0.8948, 0.7515, 0.893, 0.7253, 0.8791, 0.7328, 0.876, 0.7379, 0.8929, 0.7336, 0.8947, 0.7641, 0.9518, 0.7567, 0.955, 0.7514, 0.9379, 0.7557, 0.9362, 0.7053, 0.9034, 0.7083, 0.8958, 0.724, 0.9043, 0.7222, 0.9085, 0.7082, 0.9348, 0.7052, 0.9273, 0.7222, 0.9222, 0.7239, 0.9264, 0.7326, 0.955, 0.7251, 0.9517, 0.7336, 0.9361, 0.7378, 0.9379, 0.9232, 0.9609, 0.9111, 0.9634, 0.9103, 0.9559, 0.921, 0.9538, 0.8443, 0.9188, 0.842, 0.9065, 0.8494, 0.9058, 0.8517, 0.9166, 0.3069, 0.7111, 0.3158, 0.7201, 0.3099, 0.7249, 0.3021, 0.7171, 0.8444, 0.8819, 0.8493, 0.8705, 0.8559, 0.874, 0.8518, 0.8841, 0.9111, 0.8375, 0.9232, 0.8399, 0.9211, 0.8471, 0.9104, 0.8449, 0.3299, 0.767, 0.3274, 0.7793, 0.3201, 0.7771, 0.3223, 0.7663, 0.9111, 0.9634, 0.8988, 0.9635, 0.8994, 0.956, 0.9103, 0.9559, 0.8867, 0.8399, 0.8988, 0.8375, 0.8996, 0.8449, 0.8889, 0.847, 0.8562, 0.8602, 0.865, 0.8513, 0.8698, 0.8573, 0.862, 0.865, 0.2357, 0.8173, 0.2252, 0.8103, 0.2301, 0.8044, 0.2393, 0.8106, 0.2252, 0.7111, 0.2357, 0.704, 0.2394, 0.7108, 0.2302, 0.717, 0.9448, 0.8516, 0.9535, 0.8604, 0.9477, 0.8652, 0.9401, 0.8574, 0.2094, 0.791, 0.2045, 0.7794, 0.212, 0.7771, 0.2161, 0.7874, 0.2848, 0.6992, 0.2965, 0.7041, 0.2929, 0.7109, 0.2826, 0.7066, 0.9346, 0.9561, 0.9232, 0.9609, 0.921, 0.9538, 0.931, 0.9496, 0.842, 0.9065, 0.842, 0.8942, 0.8495, 0.8949, 0.8494, 0.9058, 0.9535, 0.8604, 0.9602, 0.8708, 0.9536, 0.8742, 0.9477, 0.8652, 0.2598, 0.6967, 0.2724, 0.6967, 0.2717, 0.7044, 0.2606, 0.7043, 0.9232, 0.8399, 0.9346, 0.8447, 0.9311, 0.8513, 0.9211, 0.8471, 0.9668, 0.9066, 0.9645, 0.9186, 0.9574, 0.9166, 0.9593, 0.9059, 0.8988, 0.9635, 0.8866, 0.9611, 0.8887, 0.9539, 0.8994, 0.956, 0.3275, 0.7421, 0.3299, 0.7544, 0.3223, 0.7552, 0.3202, 0.7444, 0.2095, 0.7304, 0.2164, 0.72, 0.2224, 0.7248, 0.2161, 0.734, 0.9346, 0.8447, 0.9448, 0.8516, 0.9401, 0.8574, 0.9311, 0.8513, 0.9534, 0.9404, 0.9448, 0.9492, 0.9399, 0.9435, 0.9475, 0.9357, 0.2252, 0.8103, 0.2164, 0.8014, 0.2223, 0.7966, 0.2301, 0.8044, 0.2965, 0.7041, 0.3069, 0.7111, 0.3021, 0.7171, 0.2929, 0.7109, 0.96, 0.93, 0.9534, 0.9404, 0.9475, 0.9357, 0.9534, 0.9267, 0.2357, 0.704, 0.2474, 0.6991, 0.2497, 0.7065, 0.2394, 0.7108, 0.8491, 0.9303, 0.8443, 0.9188, 0.8517, 0.9166, 0.8558, 0.9267, 0.9448, 0.9492, 0.9346, 0.9561, 0.931, 0.9496, 0.9399, 0.9435, 0.3274, 0.7793, 0.3226, 0.7909, 0.3158, 0.7874, 0.3201, 0.7771, 0.8988, 0.8375, 0.9111, 0.8375, 0.9104, 0.8449, 0.8996, 0.8449, 0.2847, 0.8223, 0.2723, 0.8247, 0.2715, 0.8171, 0.2824, 0.8149, 0.2596, 0.8247, 0.2472, 0.8221, 0.2495, 0.8149, 0.2604, 0.817, 0.8559, 0.9406, 0.8491, 0.9303, 0.8558, 0.9267, 0.8617, 0.9358, 0.3158, 0.7201, 0.3227, 0.7305, 0.316, 0.7342, 0.3099, 0.7249, 0.3299, 0.7544, 0.3299, 0.767, 0.3223, 0.7663, 0.3223, 0.7552, 0.842, 0.8942, 0.8444, 0.8819, 0.8518, 0.8841, 0.8495, 0.8949, 0.8751, 0.9564, 0.8647, 0.9495, 0.8695, 0.9435, 0.8786, 0.9497, 0.2472, 0.8221, 0.2357, 0.8173, 0.2393, 0.8106, 0.2495, 0.8149, 0.3157, 0.8014, 0.3068, 0.8104, 0.3019, 0.8045, 0.3097, 0.7966, 0.2045, 0.7794, 0.2022, 0.767, 0.2097, 0.7663, 0.212, 0.7771, 0.2723, 0.8247, 0.2596, 0.8247, 0.2604, 0.817, 0.2715, 0.8171, 0.2164, 0.72, 0.2252, 0.7111, 0.2302, 0.717, 0.2224, 0.7248, 0.8754, 0.8446, 0.8867, 0.8399, 0.8889, 0.847, 0.8788, 0.8511, 0.3068, 0.8104, 0.2963, 0.8174, 0.2927, 0.8107, 0.3019, 0.8045, 0.9645, 0.9186, 0.96, 0.93, 0.9534, 0.9267, 0.9574, 0.9166, 0.2021, 0.7545, 0.2045, 0.7421, 0.212, 0.7443, 0.2097, 0.7552, 0.9602, 0.8708, 0.9648, 0.8822, 0.9576, 0.8843, 0.9536, 0.8742, 0.3227, 0.7305, 0.3275, 0.7421, 0.3202, 0.7444, 0.316, 0.7342, 0.9648, 0.8822, 0.967, 0.8943, 0.9595, 0.895, 0.9576, 0.8843, 0.2724, 0.6967, 0.2848, 0.6992, 0.2826, 0.7066, 0.2717, 0.7044, 0.865, 0.8513, 0.8754, 0.8446, 0.8788, 0.8511, 0.8698, 0.8573, 0.3226, 0.7909, 0.3157, 0.8014, 0.3097, 0.7966, 0.3158, 0.7874, 0.2164, 0.8014, 0.2094, 0.791, 0.2161, 0.7874, 0.2223, 0.7966, 0.8866, 0.9611, 0.8751, 0.9564, 0.8786, 0.9497, 0.8887, 0.9539, 0.2963, 0.8174, 0.2847, 0.8223, 0.2824, 0.8149, 0.2927, 0.8107, 0.8493, 0.8705, 0.8562, 0.8602, 0.862, 0.865, 0.8559, 0.874, 0.8647, 0.9495, 0.8559, 0.9406, 0.8617, 0.9358, 0.8695, 0.9435, 0.2474, 0.6991, 0.2598, 0.6967, 0.2606, 0.7043, 0.2497, 0.7065, 0.2045, 0.7421, 0.2095, 0.7304, 0.2161, 0.734, 0.212, 0.7443, 0.967, 0.8943, 0.9668, 0.9066, 0.9593, 0.9059, 0.9595, 0.895, 0.2022, 0.767, 0.2021, 0.7545, 0.2097, 0.7552, 0.2097, 0.7663, 0.3041, 0.8064, 0.2945, 0.813, 0.2868, 0.7989, 0.2939, 0.7941, 0.2393, 0.8106, 0.2301, 0.8044, 0.2397, 0.7927, 0.2464, 0.7972, 0.2491, 0.7035, 0.2606, 0.7013, 0.262, 0.7173, 0.2536, 0.7189, 0.2201, 0.7987, 0.2135, 0.7889, 0.2277, 0.7813, 0.2325, 0.7884, 0.2161, 0.734, 0.2224, 0.7248, 0.2341, 0.7344, 0.2296, 0.7412, 0.2067, 0.7547, 0.209, 0.7431, 0.2245, 0.7479, 0.2228, 0.7563, 0.2836, 0.7038, 0.2944, 0.7083, 0.2867, 0.7224, 0.2789, 0.719, 0.2382, 0.8134, 0.2284, 0.8069, 0.2386, 0.7944, 0.2458, 0.7991, 0.2497, 0.7065, 0.2606, 0.7043, 0.2621, 0.7195, 0.2541, 0.7211, 0.2301, 0.8044, 0.2223, 0.7966, 0.234, 0.787, 0.2397, 0.7927, 0.3122, 0.7981, 0.3041, 0.8064, 0.2939, 0.7941, 0.2998, 0.7881, 0.2302, 0.717, 0.2394, 0.7108, 0.2466, 0.7242, 0.2398, 0.7287, 0.2382, 0.7079, 0.2491, 0.7035, 0.2536, 0.7189, 0.2457, 0.7221, 0.3223, 0.7663, 0.3201, 0.7771, 0.3056, 0.7728, 0.3072, 0.7648, 0.2394, 0.7108, 0.2497, 0.7065, 0.2541, 0.7211, 0.2466, 0.7242, 0.3201, 0.7771, 0.3158, 0.7874, 0.3025, 0.7802, 0.3056, 0.7728, 0.3185, 0.7327, 0.3229, 0.7435, 0.3076, 0.748, 0.3044, 0.7402, 0.2929, 0.7109, 0.3021, 0.7171, 0.2924, 0.7288, 0.2857, 0.7243, 0.3223, 0.7552, 0.3223, 0.7663, 0.3072, 0.7648, 0.3072, 0.7567, 0.3229, 0.7435, 0.3251, 0.7548, 0.3093, 0.7563, 0.3076, 0.748, 0.2285, 0.7144, 0.2382, 0.7079, 0.2457, 0.7221, 0.2386, 0.7269, 0.2606, 0.7013, 0.2722, 0.7014, 0.2705, 0.7173, 0.262, 0.7173, 0.2495, 0.8149, 0.2393, 0.8106, 0.2464, 0.7972, 0.2539, 0.8003, 0.3229, 0.7777, 0.3186, 0.7884, 0.3045, 0.781, 0.3077, 0.7731, 0.2491, 0.8178, 0.2382, 0.8134, 0.2458, 0.7991, 0.2537, 0.8024, 0.3202, 0.7444, 0.3223, 0.7552, 0.3072, 0.7567, 0.3057, 0.7488, 0.2715, 0.8171, 0.2604, 0.817, 0.2619, 0.8019, 0.27, 0.8019, 0.2224, 0.7248, 0.2302, 0.717, 0.2398, 0.7287, 0.2341, 0.7344, 0.2824, 0.8149, 0.2715, 0.8171, 0.27, 0.8019, 0.2779, 0.8004, 0.2838, 0.8175, 0.2723, 0.82, 0.2706, 0.804, 0.279, 0.8022, 0.3019, 0.8045, 0.2927, 0.8107, 0.2854, 0.7973, 0.2922, 0.7927, 0.316, 0.7342, 0.3202, 0.7444, 0.3057, 0.7488, 0.3026, 0.7413, 0.3097, 0.7966, 0.3019, 0.8045, 0.2922, 0.7927, 0.2979, 0.787, 0.2722, 0.7014, 0.2836, 0.7038, 0.2789, 0.719, 0.2705, 0.7173, 0.209, 0.778, 0.2067, 0.7665, 0.2228, 0.7649, 0.2244, 0.7733, 0.3186, 0.7884, 0.3122, 0.7981, 0.2998, 0.7881, 0.3045, 0.781, 0.3251, 0.7548, 0.3251, 0.7664, 0.3093, 0.7648, 0.3093, 0.7563, 0.2723, 0.82, 0.2606, 0.8201, 0.2621, 0.804, 0.2706, 0.804, 0.2927, 0.8107, 0.2824, 0.8149, 0.2779, 0.8004, 0.2854, 0.7973, 0.3099, 0.7249, 0.316, 0.7342, 0.3026, 0.7413, 0.2981, 0.7345, 0.212, 0.7443, 0.2161, 0.734, 0.2296, 0.7412, 0.2265, 0.7487, 0.209, 0.7431, 0.2136, 0.7323, 0.2278, 0.74, 0.2245, 0.7479, 0.2284, 0.8069, 0.2201, 0.7987, 0.2325, 0.7884, 0.2386, 0.7944, 0.212, 0.7771, 0.2097, 0.7663, 0.2249, 0.7648, 0.2265, 0.7727, 0.2097, 0.7663, 0.2097, 0.7552, 0.2249, 0.7567, 0.2249, 0.7648, 0.2604, 0.817, 0.2495, 0.8149, 0.2539, 0.8003, 0.2619, 0.8019, 0.3021, 0.7171, 0.3099, 0.7249, 0.2981, 0.7345, 0.2924, 0.7288, 0.3121, 0.7231, 0.3185, 0.7327, 0.3044, 0.7402, 0.2997, 0.7331, 0.2097, 0.7552, 0.212, 0.7443, 0.2265, 0.7487, 0.2249, 0.7567, 0.2136, 0.7323, 0.2202, 0.7226, 0.2326, 0.7329, 0.2278, 0.74, 0.3251, 0.7664, 0.3229, 0.7777, 0.3077, 0.7731, 0.3093, 0.7648, 0.2945, 0.813, 0.2838, 0.8175, 0.279, 0.8022, 0.2868, 0.7989, 0.2606, 0.8201, 0.2491, 0.8178, 0.2537, 0.8024, 0.2621, 0.804, 0.3158, 0.7874, 0.3097, 0.7966, 0.2979, 0.787, 0.3025, 0.7802, 0.2067, 0.7665, 0.2067, 0.7547, 0.2228, 0.7563, 0.2228, 0.7649, 0.2944, 0.7083, 0.304, 0.7148, 0.2938, 0.7271, 0.2867, 0.7224, 0.2202, 0.7226, 0.2285, 0.7144, 0.2386, 0.7269, 0.2326, 0.7329, 0.2161, 0.7874, 0.212, 0.7771, 0.2265, 0.7727, 0.2295, 0.7802, 0.2223, 0.7966, 0.2161, 0.7874, 0.2295, 0.7802, 0.234, 0.787, 0.2826, 0.7066, 0.2929, 0.7109, 0.2857, 0.7243, 0.2782, 0.7211, 0.304, 0.7148, 0.3121, 0.7231, 0.2997, 0.7331, 0.2938, 0.7271, 0.2135, 0.7889, 0.209, 0.778, 0.2244, 0.7733, 0.2277, 0.7813, 0.2606, 0.7043, 0.2717, 0.7044, 0.2703, 0.7195, 0.2621, 0.7195, 0.2717, 0.7044, 0.2826, 0.7066, 0.2782, 0.7211, 0.2703, 0.7195, 0.3026, 0.7413, 0.3057, 0.7488, 0.302, 0.7499, 0.2992, 0.7431, 0.2979, 0.787, 0.2922, 0.7927, 0.2898, 0.7898, 0.295, 0.7846, 0.2705, 0.7173, 0.2789, 0.719, 0.2777, 0.7229, 0.2701, 0.7213, 0.2244, 0.7733, 0.2228, 0.7649, 0.2268, 0.7645, 0.2283, 0.7722, 0.3045, 0.781, 0.2998, 0.7881, 0.2967, 0.7855, 0.301, 0.7791, 0.3093, 0.7563, 0.3093, 0.7648, 0.3053, 0.7644, 0.3053, 0.7567, 0.2706, 0.804, 0.2621, 0.804, 0.2625, 0.8, 0.2702, 0.8, 0.2854, 0.7973, 0.2779, 0.8004, 0.2768, 0.7967, 0.2836, 0.7939, 0.2981, 0.7345, 0.3026, 0.7413, 0.2992, 0.7431, 0.2952, 0.7369, 0.2265, 0.7487, 0.2296, 0.7412, 0.2329, 0.743, 0.2301, 0.7498, 0.2245, 0.7479, 0.2278, 0.74, 0.2313, 0.7419, 0.2283, 0.7491, 0.2386, 0.7944, 0.2325, 0.7884, 0.2356, 0.7858, 0.2412, 0.7913, 0.2249, 0.7648, 0.2249, 0.7567, 0.2287, 0.757, 0.2287, 0.7644, 0.2265, 0.7727, 0.2249, 0.7648, 0.2287, 0.7644, 0.2301, 0.7716, 0.2619, 0.8019, 0.2539, 0.8003, 0.255, 0.7967, 0.2622, 0.7981, 0.2924, 0.7288, 0.2981, 0.7345, 0.2952, 0.7369, 0.29, 0.7317, 0.2997, 0.7331, 0.3044, 0.7402, 0.3009, 0.7421, 0.2967, 0.7356, 0.2249, 0.7567, 0.2265, 0.7487, 0.2301, 0.7498, 0.2287, 0.757, 0.3093, 0.7648, 0.3077, 0.7731, 0.3039, 0.772, 0.3053, 0.7644, 0.2868, 0.7989, 0.279, 0.8022, 0.2778, 0.7984, 0.2849, 0.7954, 0.2278, 0.74, 0.2326, 0.7329, 0.2357, 0.7354, 0.2313, 0.7419, 0.3025, 0.7802, 0.2979, 0.787, 0.295, 0.7846, 0.2991, 0.7785, 0.2621, 0.804, 0.2537, 0.8024, 0.2548, 0.7986, 0.2625, 0.8, 0.2228, 0.7649, 0.2228, 0.7563, 0.2268, 0.7567, 0.2268, 0.7645, 0.2867, 0.7224, 0.2938, 0.7271, 0.2912, 0.7302, 0.2848, 0.7259, 0.2326, 0.7329, 0.2386, 0.7269, 0.2412, 0.73, 0.2357, 0.7354, 0.234, 0.787, 0.2295, 0.7802, 0.2329, 0.7784, 0.237, 0.7846, 0.2295, 0.7802, 0.2265, 0.7727, 0.2301, 0.7716, 0.2329, 0.7784, 0.2782, 0.7211, 0.2857, 0.7243, 0.2839, 0.7276, 0.2771, 0.7248, 0.2938, 0.7271, 0.2997, 0.7331, 0.2967, 0.7356, 0.2912, 0.7302, 0.2277, 0.7813, 0.2244, 0.7733, 0.2283, 0.7722, 0.2313, 0.7794, 0.2703, 0.7195, 0.2782, 0.7211, 0.2771, 0.7248, 0.2699, 0.7233, 0.2621, 0.7195, 0.2703, 0.7195, 0.2699, 0.7233, 0.2625, 0.7233, 0.2536, 0.7189, 0.262, 0.7173, 0.2624, 0.7213, 0.2548, 0.7227, 0.2939, 0.7941, 0.2868, 0.7989, 0.2849, 0.7954, 0.2913, 0.7911, 0.2464, 0.7972, 0.2397, 0.7927, 0.2421, 0.7898, 0.2482, 0.7939, 0.2325, 0.7884, 0.2277, 0.7813, 0.2313, 0.7794, 0.2356, 0.7858, 0.2296, 0.7412, 0.2341, 0.7344, 0.237, 0.7369, 0.2329, 0.743, 0.2458, 0.7991, 0.2386, 0.7944, 0.2412, 0.7913, 0.2476, 0.7956, 0.2228, 0.7563, 0.2245, 0.7479, 0.2283, 0.7491, 0.2268, 0.7567, 0.2789, 0.719, 0.2867, 0.7224, 0.2848, 0.7259, 0.2777, 0.7229, 0.2397, 0.7927, 0.234, 0.787, 0.237, 0.7846, 0.2421, 0.7898, 0.2541, 0.7211, 0.2621, 0.7195, 0.2625, 0.7233, 0.2552, 0.7247, 0.2998, 0.7881, 0.2939, 0.7941, 0.2913, 0.7911, 0.2967, 0.7855, 0.2398, 0.7287, 0.2466, 0.7242, 0.2484, 0.7275, 0.2423, 0.7316, 0.2457, 0.7221, 0.2536, 0.7189, 0.2548, 0.7227, 0.2476, 0.7257, 0.2466, 0.7242, 0.2541, 0.7211, 0.2552, 0.7247, 0.2484, 0.7275, 0.3072, 0.7648, 0.3056, 0.7728, 0.3019, 0.7716, 0.3034, 0.7644, 0.3056, 0.7728, 0.3025, 0.7802, 0.2991, 0.7785, 0.3019, 0.7716, 0.3044, 0.7402, 0.3076, 0.748, 0.3038, 0.7492, 0.3009, 0.7421, 0.2857, 0.7243, 0.2924, 0.7288, 0.29, 0.7317, 0.2839, 0.7276, 0.3072, 0.7567, 0.3072, 0.7648, 0.3034, 0.7644, 0.3034, 0.7571, 0.262, 0.7173, 0.2705, 0.7173, 0.2701, 0.7213, 0.2624, 0.7213, 0.3076, 0.748, 0.3093, 0.7563, 0.3053, 0.7567, 0.3038, 0.7492, 0.2386, 0.7269, 0.2457, 0.7221, 0.2476, 0.7257, 0.2412, 0.73, 0.2539, 0.8003, 0.2464, 0.7972, 0.2482, 0.7939, 0.255, 0.7967, 0.3077, 0.7731, 0.3045, 0.781, 0.301, 0.7791, 0.3039, 0.772, 0.2537, 0.8024, 0.2458, 0.7991, 0.2476, 0.7956, 0.2548, 0.7986, 0.3057, 0.7488, 0.3072, 0.7567, 0.3034, 0.7571, 0.302, 0.7499, 0.27, 0.8019, 0.2619, 0.8019, 0.2622, 0.7981, 0.2696, 0.7982, 0.2341, 0.7344, 0.2398, 0.7287, 0.2423, 0.7316, 0.237, 0.7369, 0.2779, 0.8004, 0.27, 0.8019, 0.2696, 0.7982, 0.2768, 0.7967, 0.279, 0.8022, 0.2706, 0.804, 0.2702, 0.8, 0.2778, 0.7984, 0.2922, 0.7927, 0.2854, 0.7973, 0.2836, 0.7939, 0.2898, 0.7898, 0.2313, 0.7794, 0.2283, 0.7722, 0.238, 0.7692, 0.2402, 0.7745, 0.2699, 0.7233, 0.2771, 0.7248, 0.2743, 0.734, 0.2689, 0.7329, 0.2625, 0.7233, 0.2699, 0.7233, 0.2689, 0.7329, 0.2634, 0.7329, 0.2548, 0.7227, 0.2624, 0.7213, 0.2634, 0.7313, 0.2577, 0.7325, 0.2913, 0.7911, 0.2849, 0.7954, 0.2801, 0.7866, 0.2849, 0.7833, 0.2482, 0.7939, 0.2421, 0.7898, 0.2482, 0.7824, 0.2528, 0.7854, 0.2356, 0.7858, 0.2313, 0.7794, 0.2402, 0.7745, 0.2435, 0.7793, 0.2329, 0.743, 0.237, 0.7369, 0.2445, 0.743, 0.2415, 0.7475, 0.2476, 0.7956, 0.2412, 0.7913, 0.2476, 0.7834, 0.2524, 0.7866, 0.2268, 0.7567, 0.2283, 0.7491, 0.2381, 0.752, 0.2369, 0.7577, 0.2777, 0.7229, 0.2848, 0.7259, 0.2801, 0.7347, 0.2747, 0.7325, 0.2421, 0.7898, 0.237, 0.7846, 0.2444, 0.7785, 0.2482, 0.7824, 0.2552, 0.7247, 0.2625, 0.7233, 0.2634, 0.7329, 0.2581, 0.734, 0.2967, 0.7855, 0.2913, 0.7911, 0.2849, 0.7833, 0.2889, 0.7792, 0.2423, 0.7316, 0.2484, 0.7275, 0.253, 0.736, 0.2484, 0.7391, 0.2476, 0.7257, 0.2548, 0.7227, 0.2577, 0.7325, 0.2524, 0.7346, 0.2484, 0.7275, 0.2552, 0.7247, 0.2581, 0.734, 0.253, 0.736, 0.3034, 0.7644, 0.3019, 0.7716, 0.2927, 0.7688, 0.2938, 0.7634, 0.3019, 0.7716, 0.2991, 0.7785, 0.2906, 0.7739, 0.2927, 0.7688, 0.3009, 0.7421, 0.3038, 0.7492, 0.2942, 0.7521, 0.292, 0.7468, 0.3034, 0.7571, 0.3034, 0.7644, 0.2938, 0.7634, 0.2938, 0.758, 0.2839, 0.7276, 0.29, 0.7317, 0.2839, 0.7391, 0.2794, 0.7361, 0.2412, 0.73, 0.2476, 0.7257, 0.2524, 0.7346, 0.2475, 0.7378, 0.2624, 0.7213, 0.2701, 0.7213, 0.2691, 0.7314, 0.2634, 0.7313, 0.3038, 0.7492, 0.3053, 0.7567, 0.2953, 0.7577, 0.2942, 0.7521, 0.255, 0.7967, 0.2482, 0.7939, 0.2528, 0.7854, 0.2578, 0.7875, 0.3039, 0.772, 0.301, 0.7791, 0.292, 0.7744, 0.2942, 0.7691, 0.2548, 0.7986, 0.2476, 0.7956, 0.2524, 0.7866, 0.2577, 0.7888, 0.2696, 0.7982, 0.2622, 0.7981, 0.2632, 0.7886, 0.2687, 0.7886, 0.302, 0.7499, 0.3034, 0.7571, 0.2938, 0.758, 0.2928, 0.7526, 0.2768, 0.7967, 0.2696, 0.7982, 0.2687, 0.7886, 0.274, 0.7875, 0.237, 0.7369, 0.2423, 0.7316, 0.2484, 0.7391, 0.2445, 0.743, 0.2778, 0.7984, 0.2702, 0.8, 0.2692, 0.7899, 0.2748, 0.7888, 0.2898, 0.7898, 0.2836, 0.7939, 0.2791, 0.7854, 0.2837, 0.7824, 0.295, 0.7846, 0.2898, 0.7898, 0.2837, 0.7824, 0.2876, 0.7785, 0.2992, 0.7431, 0.302, 0.7499, 0.2928, 0.7526, 0.2908, 0.7476, 0.2283, 0.7722, 0.2268, 0.7645, 0.2369, 0.7635, 0.238, 0.7692, 0.2701, 0.7213, 0.2777, 0.7229, 0.2747, 0.7325, 0.2691, 0.7314, 0.3053, 0.7567, 0.3053, 0.7644, 0.2953, 0.7635, 0.2953, 0.7577, 0.301, 0.7791, 0.2967, 0.7855, 0.2889, 0.7792, 0.292, 0.7744, 0.2702, 0.8, 0.2625, 0.8, 0.2634, 0.7899, 0.2692, 0.7899, 0.2952, 0.7369, 0.2992, 0.7431, 0.2908, 0.7476, 0.2878, 0.743, 0.2836, 0.7939, 0.2768, 0.7967, 0.274, 0.7875, 0.2791, 0.7854, 0.2301, 0.7498, 0.2329, 0.743, 0.2415, 0.7475, 0.2393, 0.7526, 0.2283, 0.7491, 0.2313, 0.7419, 0.2402, 0.7467, 0.2381, 0.752, 0.2412, 0.7913, 0.2356, 0.7858, 0.2435, 0.7793, 0.2476, 0.7834, 0.2301, 0.7716, 0.2287, 0.7644, 0.2382, 0.7635, 0.2393, 0.7688, 0.2287, 0.7644, 0.2287, 0.757, 0.2382, 0.758, 0.2382, 0.7635, 0.29, 0.7317, 0.2952, 0.7369, 0.2878, 0.743, 0.2839, 0.7391, 0.2622, 0.7981, 0.255, 0.7967, 0.2578, 0.7875, 0.2632, 0.7886, 0.2967, 0.7356, 0.3009, 0.7421, 0.292, 0.7468, 0.2889, 0.742, 0.2287, 0.757, 0.2301, 0.7498, 0.2393, 0.7526, 0.2382, 0.758, 0.2313, 0.7419, 0.2357, 0.7354, 0.2434, 0.7419, 0.2402, 0.7467, 0.3053, 0.7644, 0.3039, 0.772, 0.2942, 0.7691, 0.2953, 0.7635, 0.2849, 0.7954, 0.2778, 0.7984, 0.2748, 0.7888, 0.2801, 0.7866, 0.2625, 0.8, 0.2548, 0.7986, 0.2577, 0.7888, 0.2634, 0.7899, 0.2991, 0.7785, 0.295, 0.7846, 0.2876, 0.7785, 0.2906, 0.7739, 0.2268, 0.7645, 0.2268, 0.7567, 0.2369, 0.7577, 0.2369, 0.7635, 0.2848, 0.7259, 0.2912, 0.7302, 0.2848, 0.7379, 0.2801, 0.7347, 0.2357, 0.7354, 0.2412, 0.73, 0.2475, 0.7378, 0.2434, 0.7419, 0.237, 0.7846, 0.2329, 0.7784, 0.2414, 0.7739, 0.2444, 0.7785, 0.2329, 0.7784, 0.2301, 0.7716, 0.2393, 0.7688, 0.2414, 0.7739, 0.2771, 0.7248, 0.2839, 0.7276, 0.2794, 0.7361, 0.2743, 0.734, 0.2912, 0.7302, 0.2967, 0.7356, 0.2889, 0.742, 0.2848, 0.7379, 0.8819, 0.8168, 0.8727, 0.8133, 0.8797, 0.7991, 0.886, 0.8016, 0.2779, 0.9645, 0.2712, 0.9673, 0.2677, 0.9562, 0.2724, 0.9544, 0.2839, 0.9605, 0.2779, 0.9645, 0.2724, 0.9544, 0.2765, 0.9516, 0.2958, 0.9211, 0.2973, 0.9282, 0.2858, 0.9295, 0.2848, 0.9246, 0.8477, 0.7536, 0.8519, 0.7446, 0.8656, 0.7519, 0.8631, 0.7583, 0.9287, 0.7292, 0.9358, 0.7361, 0.9237, 0.7463, 0.9189, 0.7415, 0.9411, 0.7919, 0.9356, 0.8001, 0.9234, 0.7901, 0.9273, 0.7846, 0.9203, 0.8124, 0.9112, 0.8163, 0.9063, 0.8013, 0.9126, 0.7985, 0.8727, 0.8133, 0.8643, 0.8079, 0.874, 0.7954, 0.8797, 0.7991, 0.2931, 0.9144, 0.2958, 0.9211, 0.2848, 0.9246, 0.2829, 0.92, 0.2712, 0.9673, 0.264, 0.9687, 0.2629, 0.9571, 0.2677, 0.9562, 0.2281, 0.914, 0.2324, 0.9082, 0.241, 0.9153, 0.2382, 0.9194, 0.8642, 0.7294, 0.8725, 0.7237, 0.8801, 0.7377, 0.8744, 0.7415, 0.8473, 0.7833, 0.8458, 0.7733, 0.8615, 0.7719, 0.8628, 0.7786, 0.224, 0.9349, 0.2242, 0.9277, 0.2354, 0.9287, 0.2354, 0.9337, 0.2242, 0.9277, 0.2255, 0.9207, 0.2363, 0.9239, 0.2354, 0.9287, 0.289, 0.9084, 0.2931, 0.9144, 0.2829, 0.92, 0.2802, 0.9158, 0.2494, 0.9671, 0.2429, 0.9639, 0.2485, 0.954, 0.253, 0.9559, 0.947, 0.7632, 0.947, 0.7732, 0.9313, 0.7717, 0.9314, 0.7649, 0.2255, 0.9207, 0.2281, 0.914, 0.2382, 0.9194, 0.2363, 0.9239, 0.8725, 0.7237, 0.8817, 0.7198, 0.8865, 0.7351, 0.8801, 0.7377, 0.9356, 0.8001, 0.9285, 0.807, 0.9185, 0.7948, 0.9234, 0.7901, 0.8917, 0.8186, 0.8819, 0.8168, 0.886, 0.8016, 0.8927, 0.8028, 0.8643, 0.8079, 0.8571, 0.801, 0.8691, 0.7906, 0.874, 0.7954, 0.289, 0.9553, 0.2839, 0.9605, 0.2765, 0.9516, 0.28, 0.9481, 0.8519, 0.7446, 0.8573, 0.7364, 0.8695, 0.7463, 0.8656, 0.7519, 0.9413, 0.7444, 0.9451, 0.7535, 0.9301, 0.7583, 0.9275, 0.752, 0.8817, 0.7198, 0.8917, 0.7177, 0.8933, 0.7338, 0.8865, 0.7351, 0.2255, 0.9419, 0.224, 0.9349, 0.2354, 0.9337, 0.2364, 0.9386, 0.2283, 0.9484, 0.2255, 0.9419, 0.2364, 0.9386, 0.2384, 0.9432, 0.2779, 0.8992, 0.2839, 0.9032, 0.2767, 0.9122, 0.2725, 0.9094, 0.9451, 0.7535, 0.947, 0.7632, 0.9314, 0.7649, 0.9301, 0.7583, 0.8458, 0.7635, 0.8477, 0.7536, 0.8631, 0.7583, 0.8616, 0.765, 0.2641, 0.895, 0.2712, 0.8964, 0.2679, 0.9075, 0.263, 0.9064, 0.2712, 0.8964, 0.2779, 0.8992, 0.2725, 0.9094, 0.2679, 0.9075, 0.9015, 0.8183, 0.8917, 0.8186, 0.8927, 0.8028, 0.8995, 0.8027, 0.237, 0.9598, 0.2319, 0.9546, 0.241, 0.9474, 0.2444, 0.9511, 0.9113, 0.72, 0.9204, 0.7237, 0.9132, 0.7377, 0.9069, 0.735, 0.8458, 0.7733, 0.8458, 0.7635, 0.8616, 0.765, 0.8615, 0.7719, 0.2324, 0.9082, 0.2373, 0.9032, 0.2445, 0.9118, 0.241, 0.9153, 0.8573, 0.7364, 0.8642, 0.7294, 0.8744, 0.7415, 0.8695, 0.7463, 0.9358, 0.7361, 0.9413, 0.7444, 0.9275, 0.752, 0.9237, 0.7463, 0.8513, 0.7927, 0.8473, 0.7833, 0.8628, 0.7786, 0.8654, 0.7849, 0.2568, 0.895, 0.2641, 0.895, 0.263, 0.9064, 0.2581, 0.9064, 0.2319, 0.9546, 0.2283, 0.9484, 0.2384, 0.9432, 0.241, 0.9474, 0.9112, 0.8163, 0.9015, 0.8183, 0.8995, 0.8027, 0.9063, 0.8013, 0.2432, 0.8992, 0.2498, 0.8964, 0.2532, 0.9073, 0.2486, 0.9092, 0.9017, 0.7181, 0.9113, 0.72, 0.9069, 0.735, 0.9002, 0.7336, 0.2958, 0.9426, 0.2931, 0.9493, 0.2828, 0.944, 0.2848, 0.9394, 0.2498, 0.8964, 0.2568, 0.895, 0.2581, 0.9064, 0.2532, 0.9073, 0.2931, 0.9493, 0.289, 0.9553, 0.28, 0.9481, 0.2828, 0.944, 0.947, 0.7732, 0.945, 0.7828, 0.93, 0.7784, 0.9313, 0.7717, 0.2839, 0.9032, 0.289, 0.9084, 0.2802, 0.9158, 0.2767, 0.9122, 0.2973, 0.9355, 0.2958, 0.9426, 0.2848, 0.9394, 0.2857, 0.9345, 0.945, 0.7828, 0.9411, 0.7919, 0.9273, 0.7846, 0.93, 0.7784, 0.8917, 0.7177, 0.9017, 0.7181, 0.9002, 0.7336, 0.8933, 0.7338, 0.9204, 0.7237, 0.9287, 0.7292, 0.9189, 0.7415, 0.9132, 0.7377, 0.2429, 0.9639, 0.237, 0.9598, 0.2444, 0.9511, 0.2485, 0.954, 0.9285, 0.807, 0.9203, 0.8124, 0.9126, 0.7985, 0.9185, 0.7948, 0.8571, 0.801, 0.8513, 0.7927, 0.8654, 0.7849, 0.8691, 0.7906, 0.2973, 0.9282, 0.2973, 0.9355, 0.2857, 0.9345, 0.2858, 0.9295, 0.2567, 0.9686, 0.2494, 0.9671, 0.253, 0.9559, 0.2579, 0.957, 0.2373, 0.9032, 0.2432, 0.8992, 0.2486, 0.9092, 0.2445, 0.9118, 0.264, 0.9687, 0.2567, 0.9686, 0.2579, 0.957, 0.2629, 0.9571, 0.8927, 0.8028, 0.886, 0.8016, 0.8797, 0.7991, 0.874, 0.7954, 0.8691, 0.7906, 0.8654, 0.7849, 0.8628, 0.7786, 0.8615, 0.7719, 0.8616, 0.765, 0.8631, 0.7583, 0.8656, 0.7519, 0.8695, 0.7463, 0.8744, 0.7415, 0.8801, 0.7377, 0.8865, 0.7351, 0.8933, 0.7338, 0.9002, 0.7336, 0.9069, 0.735, 0.9132, 0.7377, 0.9189, 0.7415, 0.9237, 0.7463, 0.9275, 0.752, 0.9301, 0.7583, 0.9314, 0.7649, 0.9313, 0.7717, 0.93, 0.7784, 0.9273, 0.7846, 0.9234, 0.7901, 0.9185, 0.7948, 0.9126, 0.7985, 0.9063, 0.8013, 0.8995, 0.8027, 0.2629, 0.9571, 0.2579, 0.957, 0.253, 0.9559, 0.2485, 0.954, 0.2444, 0.9511, 0.241, 0.9474, 0.2384, 0.9432, 0.2364, 0.9386, 0.2354, 0.9337, 0.2354, 0.9287, 0.2363, 0.9239, 0.2382, 0.9194, 0.241, 0.9153, 0.2445, 0.9118, 0.2486, 0.9092, 0.2532, 0.9073, 0.2581, 0.9064, 0.263, 0.9064, 0.2679, 0.9075, 0.2725, 0.9094, 0.2767, 0.9122, 0.2802, 0.9158, 0.2829, 0.92, 0.2848, 0.9246, 0.2858, 0.9295, 0.2857, 0.9345, 0.2848, 0.9394, 0.2828, 0.944, 0.28, 0.9481, 0.2765, 0.9516, 0.2724, 0.9544, 0.2677, 0.9562])
me_cube_001.materials.append(mat_material_001)
me_cube_001.materials.append(mat_material_002)
me_cube_001.use_remesh_preserve_volume = False
me_cube_001.use_remesh_preserve_attributes = False
me_cube_001.use_mirror_vertex_groups = False
me_cube_001.update()
me_plane = bpy.data.meshes.new('Plane')
me_plane.from_pydata([(1.192e-07, -1.438, 0.0), (1.462, 1.192e-07, 0.0), (-1.462, -1.192e-07, 0.0), (-1.192e-07, 1.474, 0.0)], [], [(0, 1, 3, 2)])
me_plane.materials.append(mat_material)
me_plane.use_remesh_preserve_volume = False
me_plane.use_remesh_preserve_attributes = False
me_plane.use_mirror_vertex_groups = False
me_plane.update()

# ---- objects
ob_house_1 = bpy.data.objects.new('House 1', me_cube_002)
ob_road_extension = bpy.data.objects.new('Road Extension', me_plane_002)
ob_base_road = bpy.data.objects.new('Base Road', me_circle)
ob_truck = bpy.data.objects.new('Truck', me_cube_001)
ob_point = bpy.data.objects.new('Point', light_point)
ob_base_ground = bpy.data.objects.new('Base Ground', me_plane)
ob_lamp = bpy.data.objects.new('Lamp', light_lamp)
ob_camera = bpy.data.objects.new('Camera', cam_camera)

# ---- transforms, parenting, visibility, modifiers, constraints
ob_house_1.location = (0.0, 0.0, 0.0)
ob_house_1.rotation_euler = (0.0, 0.0, 5.498)
ob_house_1.scale = (0.7993, 0.7993, 0.7993)
ob_house_1.lineart.crease_threshold = 0.0
_m = ob_house_1.modifiers.new('Mirror', 'MIRROR')
ob_road_extension.location = (0.0, 0.0, 0.0)
ob_road_extension.rotation_euler = (0.0, 0.0, 0.7854)
ob_road_extension.hide_viewport = True
ob_road_extension.hide_render = True
ob_road_extension.lineart.crease_threshold = 0.0
ob_base_road.location = (0.0, 0.0, 0.0)
ob_base_road.hide_viewport = True
ob_base_road.hide_render = True
ob_base_road.lineart.crease_threshold = 0.0
ob_truck.location = (0.0, 0.0, 0.0)
ob_truck.rotation_euler = (0.0, 0.0, -1.571)
ob_truck.scale = (2.51, 2.51, 2.51)
ob_truck.hide_viewport = True
ob_truck.hide_render = True
ob_truck.lineart.crease_threshold = 0.0
_m = ob_truck.modifiers.new('Mirror', 'MIRROR')
_m.use_axis = (False, True, False)
ob_point.location = (-0.2348, -2.204, 1.529)
ob_point.hide_viewport = True
ob_point.hide_render = True
ob_point.lineart.crease_threshold = 0.0
ob_base_ground.location = (0.0, 0.0, 0.0)
ob_base_ground.hide_render = True
ob_base_ground.lineart.crease_threshold = 0.0
ob_lamp.location = (4.076, 1.005, 5.904)
ob_lamp.rotation_euler = (0.6503, 0.05522, 1.866)
ob_lamp.lock_rotations_4d = False
ob_lamp.empty_display_type = 'ARROWS'
ob_lamp.color = (0.0, 0.0, 0.0, 0.0)
ob_lamp.hide_viewport = True
ob_lamp.hide_render = True
ob_lamp.lineart.crease_threshold = 0.0
ob_camera.location = (0.0, -3.0, 1.749)
ob_camera.rotation_euler = (1.047, 0.0, 0.0)
ob_camera.lock_rotations_4d = False
ob_camera.empty_display_type = 'ARROWS'
ob_camera.color = (0.0, 0.0, 0.0, 0.0)
ob_camera.hide_render = True
ob_camera.display_type = 'WIRE'
ob_camera.lineart.crease_threshold = 0.0

# ---- collection membership
col_collection_1.objects.link(ob_house_1)
col_collection_1.objects.link(ob_road_extension)
col_collection_1.objects.link(ob_base_road)
col_collection_1.objects.link(ob_truck)
col_collection_1.objects.link(ob_point)
col_collection_1.objects.link(ob_base_ground)
col_collection_1.objects.link(ob_lamp)
col_collection_1.objects.link(ob_camera)

# ---- scene / render settings (as saved in the file)
scene.camera = ob_camera
scene.frame_start = 1; scene.frame_end = 250; scene.frame_set(114)
scene.render.engine = 'BLENDER_EEVEE_NEXT'
scene.render.resolution_x = 64
scene.render.resolution_y = 64
scene.render.dither_intensity = 0.0
scene.render.film_transparent = True
scene.cycles.use_denoising = False
scene.cycles.samples = 10
scene.cycles.sampling_pattern = 'TABULATED_SOBOL'
scene.cycles.light_sampling_threshold = 0.0
scene.cycles.use_adaptive_sampling = False
scene.cycles.use_light_tree = False
scene.cycles.blur_glossy = 0.0
scene.cycles.volume_bounces = 1
scene.cycles.pixel_filter_type = 'GAUSSIAN'
scene.cycles.sample_clamp_indirect = 0.0
scene.view_settings.view_transform = 'Standard'
bpy.context.view_layer.update()

# ---- added for rendering (the .blend has no usable light): sun
light_auto_sun = bpy.data.lights.new('AutoSun', 'SUN')
light_auto_sun.energy = 3.0
light_auto_sun.angle = 0.0523599
ob_auto_sun = bpy.data.objects.new('AutoSun', light_auto_sun)
scene.collection.objects.link(ob_auto_sun)
ob_auto_sun.rotation_euler = (0.872665, 0.174533, 0.523599)
bpy.context.view_layer.update()
